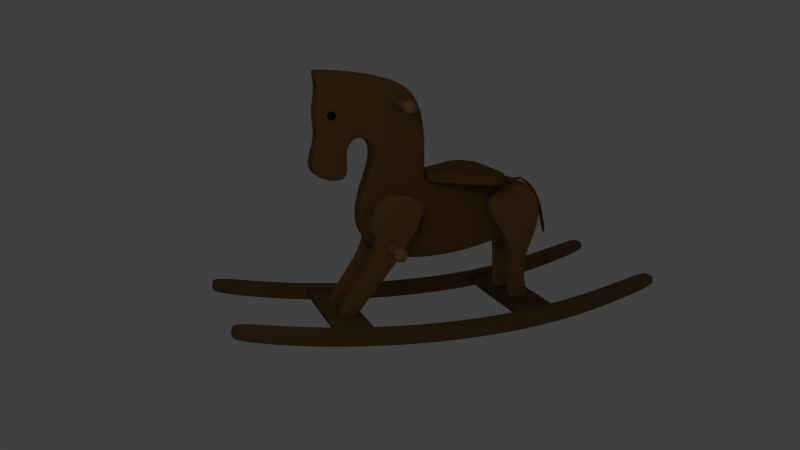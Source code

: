 # Source: horse_final.blend  (saved by Blender 2.62.0; exported with 4.5.12 LTS)
import bpy
from mathutils import Matrix  # noqa: F401  (used for matrix-valued properties, if any)

bpy.ops.wm.read_factory_settings(use_empty=True)
scene = bpy.context.scene
scene.name = 'Scene'

# ---- collections
col_collection_1 = bpy.data.collections.new('Collection 1'); scene.collection.children.link(col_collection_1)

# ---- materials (node trees are filled in below, after node groups)
mat_material_005 = bpy.data.materials.new('Material.005')
mat_material_005.alpha_threshold = 0.0
mat_material_005.use_transparent_shadow = False
mat_material_005.diffuse_color = (0.1282, 0.08211, 0.03235, 1.0)
mat_material_005.roughness = 0.5
mat_material_005.specular_intensity = 0.0
mat_material_005.line_color = (0.0, 0.0, 0.0, 1.0)
mat_material_006 = bpy.data.materials.new('Material.006')
mat_material_006.alpha_threshold = 0.0
mat_material_006.use_transparent_shadow = False
mat_material_006.diffuse_color = (0.1845, 0.1122, 0.04352, 1.0)
mat_material_006.roughness = 0.5
mat_material_006.specular_intensity = 0.0
mat_material_006.line_color = (0.0, 0.0, 0.0, 1.0)
mat_material_007 = bpy.data.materials.new('Material.007')
mat_material_007.alpha_threshold = 0.0
mat_material_007.use_transparent_shadow = False
mat_material_007.diffuse_color = (0.1734, 0.111, 0.04373, 1.0)
mat_material_007.roughness = 0.5
mat_material_007.specular_intensity = 0.0
mat_material_007.line_color = (0.0, 0.0, 0.0, 1.0)
mat_material_002 = bpy.data.materials.new('Material.002')
mat_material_002.alpha_threshold = 0.0
mat_material_002.use_transparent_shadow = False
mat_material_002.diffuse_color = (0.2079, 0.1086, 0.03186, 1.0)
mat_material_002.roughness = 0.5
mat_material_002.line_color = (0.0, 0.0, 0.0, 1.0)
mat_material_008 = bpy.data.materials.new('Material.008')
mat_material_008.alpha_threshold = 0.0
mat_material_008.use_transparent_shadow = False
mat_material_008.diffuse_color = (0.2165, 0.114, 0.04227, 1.0)
mat_material_008.roughness = 0.5
mat_material_008.specular_intensity = 0.0
mat_material_008.line_color = (0.0, 0.0, 0.0, 1.0)
mat_material = bpy.data.materials.new('Material')
mat_material.alpha_threshold = 0.0
mat_material.use_transparent_shadow = False
mat_material.diffuse_color = (0.214, 0.1083, 0.03524, 1.0)
mat_material.roughness = 0.5
mat_material.specular_intensity = 0.0
mat_material.line_color = (0.0, 0.0, 0.0, 1.0)
mat_material_009 = bpy.data.materials.new('Material.009')
mat_material_009.alpha_threshold = 0.0
mat_material_009.use_transparent_shadow = False
mat_material_009.diffuse_color = (0.3505, 0.2121, 0.09128, 1.0)
mat_material_009.roughness = 0.5
mat_material_009.specular_intensity = 0.0
mat_material_009.line_color = (0.0, 0.0, 0.0, 1.0)
mat_material_004 = bpy.data.materials.new('Material.004')
mat_material_004.alpha_threshold = 0.0
mat_material_004.use_transparent_shadow = False
mat_material_004.diffuse_color = (0.281, 0.1492, 0.05307, 1.0)
mat_material_004.roughness = 0.5
mat_material_004.specular_intensity = 0.0
mat_material_004.line_color = (0.0, 0.0, 0.0, 1.0)
mat_material_001 = bpy.data.materials.new('Material.001')
mat_material_001.alpha_threshold = 0.0
mat_material_001.use_transparent_shadow = False
mat_material_001.diffuse_color = (0.004895, 0.004895, 0.004895, 1.0)
mat_material_001.roughness = 0.5
mat_material_001.specular_intensity = 0.5635
mat_material_001.line_color = (0.0, 0.0, 0.0, 1.0)
mat_material_003 = bpy.data.materials.new('Material.003')
mat_material_003.alpha_threshold = 0.0
mat_material_003.use_transparent_shadow = False
mat_material_003.diffuse_color = (0.2668, 0.1405, 0.04564, 1.0)
mat_material_003.roughness = 0.5
mat_material_003.specular_intensity = 0.0
mat_material_003.line_color = (0.0, 0.0, 0.0, 1.0)

# ---- material node trees

# ---- world
world_world = bpy.data.worlds.new('World'); scene.world = world_world
world_world.color = (0.05088, 0.05088, 0.05088)
world_world.use_sun_shadow = False
world_world.sun_shadow_jitter_overblur = 0.0
world_world.cycles.sampling_method = 'MANUAL'
world_world.cycles.sample_map_resolution = 256

# ---- cameras
cam_camera = bpy.data.cameras.new('Camera')
cam_camera.clip_end = 100.0
cam_camera.lens = 35.0
cam_camera.sensor_width = 32.0
cam_camera.sensor_height = 18.0
cam_camera.ortho_scale = 7.314
cam_camera.dof.focus_distance = 0.0
cam_camera.dof.aperture_fstop = 128.0

# ---- lights
light_lamp = bpy.data.lights.new('Lamp', 'POINT')
light_lamp.transmission_factor = 0.0
light_lamp.cutoff_distance = 30.0
light_lamp.energy = 100.0
light_lamp.shadow_buffer_clip_start = 1.001
light_lamp.shadow_soft_size = 1.0
light_lamp.shadow_maximum_resolution = 0.006
light_lamp.use_absolute_resolution = True
light_lamp.cycles.use_multiple_importance_sampling = False

# ---- meshes
me_cube_005 = bpy.data.meshes.new('Cube.005')
me_cube_005.from_pydata([(1.0, 1.0, -1.0), (1.0, -1.0, -1.0), (-1.0, -1.0, -1.0), (-1.0, 1.0, -1.0), (1.0, 1.0, 1.0), (1.0, -1.0, 1.0), (-1.0, -1.0, 1.0), (-1.0, 1.0, 1.0)], [], [(0, 1, 2, 3), (4, 7, 6, 5), (0, 4, 5, 1), (1, 5, 6, 2), (2, 6, 7, 3), (4, 0, 3, 7)])
me_cube_005.polygons.foreach_set('use_smooth', [True] * 6)
me_cube_005.materials.append(mat_material_005)
me_cube_005.use_remesh_preserve_volume = False
me_cube_005.use_remesh_preserve_attributes = False
me_cube_005.use_mirror_vertex_groups = False
me_cube_005.update()
me_cube_004 = bpy.data.meshes.new('Cube.004')
me_cube_004.from_pydata([(1.0, 1.0, -1.0), (1.0, -1.0, -1.0), (-1.0, -1.0, -1.0), (-1.0, 1.0, -1.0), (1.0, 1.0, 1.0), (1.0, -1.0, 1.0), (-1.0, -1.0, 1.0), (-1.0, 1.0, 1.0)], [], [(0, 1, 2, 3), (4, 7, 6, 5), (0, 4, 5, 1), (1, 5, 6, 2), (2, 6, 7, 3), (4, 0, 3, 7)])
me_cube_004.polygons.foreach_set('use_smooth', [True] * 6)
me_cube_004.materials.append(mat_material_006)
me_cube_004.use_remesh_preserve_volume = False
me_cube_004.use_remesh_preserve_attributes = False
me_cube_004.use_mirror_vertex_groups = False
me_cube_004.update()
me_cylinder_001 = bpy.data.meshes.new('Cylinder.001')
me_cylinder_001.from_pydata([(0.0, 1.0, -1.0), (0.1951, 0.9808, -1.0), (0.3827, 0.9239, -1.0), (0.5556, 0.8315, -1.0), (0.7071, 0.7071, -1.0), (0.8315, 0.5556, -1.0), (0.9239, 0.3827, -1.0), (0.9808, 0.1951, -1.0), (1.0, 7.55e-08, -1.0), (0.9808, -0.1951, -1.0), (0.9239, -0.3827, -1.0), (0.8315, -0.5556, -1.0), (0.7071, -0.7071, -1.0), (0.5556, -0.8315, -1.0), (0.3827, -0.9239, -1.0), (0.1951, -0.9808, -1.0), (-3.258e-07, -1.0, -1.0), (-0.1951, -0.9808, -1.0), (-0.3827, -0.9239, -1.0), (-0.5556, -0.8315, -1.0), (-0.7071, -0.7071, -1.0), (-0.8315, -0.5556, -1.0), (-0.9239, -0.3827, -1.0), (-0.9808, -0.1951, -1.0), (-1.0, 9.656e-07, -1.0), (-0.9808, 0.1951, -1.0), (-0.9239, 0.3827, -1.0), (-0.8315, 0.5556, -1.0), (-0.7071, 0.7071, -1.0), (-0.5556, 0.8315, -1.0), (-0.3827, 0.9239, -1.0), (-0.1951, 0.9808, -1.0), (1.605e-06, 1.0, 1.0), (0.1951, 0.9808, 1.0), (0.3827, 0.9239, 1.0), (0.5556, 0.8315, 1.0), (0.7071, 0.7071, 1.0), (0.8315, 0.5556, 1.0), (0.9239, 0.3827, 1.0), (0.9808, 0.1951, 1.0), (1.0, -2.245e-06, 1.0), (0.9808, -0.1951, 1.0), (0.9239, -0.3827, 1.0), (0.8315, -0.5556, 1.0), (0.7071, -0.7071, 1.0), (0.5556, -0.8315, 1.0), (0.3827, -0.9239, 1.0), (0.1951, -0.9808, 1.0), (9.298e-07, -1.0, 1.0), (-0.1951, -0.9808, 1.0), (-0.3827, -0.9239, 1.0), (-0.5556, -0.8315, 1.0), (-0.7071, -0.7071, 1.0), (-0.8315, -0.5556, 1.0), (-0.9239, -0.3827, 1.0), (-0.9808, -0.1951, 1.0), (-1.0, -4.105e-06, 1.0), (-0.9808, 0.1951, 1.0), (-0.9239, 0.3827, 1.0), (-0.8315, 0.5556, 1.0), (-0.7071, 0.7071, 1.0), (-0.5556, 0.8315, 1.0), (-0.3827, 0.9239, 1.0), (-0.1951, 0.9808, 1.0), (0.0, 0.0, -1.0), (0.0, 0.0, 1.0)], [], [(64, 0, 1), (65, 33, 32), (64, 1, 2), (65, 34, 33), (64, 2, 3), (65, 35, 34), (64, 3, 4), (65, 36, 35), (64, 4, 5), (65, 37, 36), (64, 5, 6), (65, 38, 37), (64, 6, 7), (65, 39, 38), (64, 7, 8), (65, 40, 39), (64, 8, 9), (65, 41, 40), (64, 9, 10), (65, 42, 41), (64, 10, 11), (65, 43, 42), (64, 11, 12), (65, 44, 43), (64, 12, 13), (65, 45, 44), (64, 13, 14), (65, 46, 45), (64, 14, 15), (65, 47, 46), (64, 15, 16), (65, 48, 47), (64, 16, 17), (65, 49, 48), (64, 17, 18), (65, 50, 49), (64, 18, 19), (65, 51, 50), (64, 19, 20), (65, 52, 51), (64, 20, 21), (65, 53, 52), (64, 21, 22), (65, 54, 53), (64, 22, 23), (65, 55, 54), (64, 23, 24), (65, 56, 55), (64, 24, 25), (65, 57, 56), (64, 25, 26), (65, 58, 57), (64, 26, 27), (65, 59, 58), (64, 27, 28), (65, 60, 59), (64, 28, 29), (65, 61, 60), (64, 29, 30), (65, 62, 61), (64, 30, 31), (65, 63, 62), (31, 0, 64), (65, 32, 63), (0, 32, 33, 1), (1, 33, 34, 2), (2, 34, 35, 3), (3, 35, 36, 4), (4, 36, 37, 5), (5, 37, 38, 6), (6, 38, 39, 7), (7, 39, 40, 8), (8, 40, 41, 9), (9, 41, 42, 10), (10, 42, 43, 11), (11, 43, 44, 12), (12, 44, 45, 13), (13, 45, 46, 14), (14, 46, 47, 15), (15, 47, 48, 16), (16, 48, 49, 17), (17, 49, 50, 18), (18, 50, 51, 19), (19, 51, 52, 20), (20, 52, 53, 21), (21, 53, 54, 22), (22, 54, 55, 23), (23, 55, 56, 24), (24, 56, 57, 25), (25, 57, 58, 26), (26, 58, 59, 27), (27, 59, 60, 28), (28, 60, 61, 29), (29, 61, 62, 30), (30, 62, 63, 31), (32, 0, 31, 63)])
me_cylinder_001.use_remesh_preserve_volume = False
me_cylinder_001.use_remesh_preserve_attributes = False
me_cylinder_001.use_mirror_vertex_groups = False
me_cylinder_001.update()
me_cylinder = bpy.data.meshes.new('Cylinder')
me_cylinder.from_pydata([(0.0, 1.0, -1.0), (0.1951, 0.9808, -1.0), (0.3827, 0.9239, -1.0), (0.5556, 0.8315, -1.0), (0.7071, 0.7071, -1.0), (0.8315, 0.5556, -1.0), (0.9239, 0.3827, -1.0), (0.9808, 0.1951, -1.0), (1.0, 7.55e-08, -1.0), (0.9808, -0.1951, -1.0), (0.9239, -0.3827, -1.0), (0.8315, -0.5556, -1.0), (0.7071, -0.7071, -1.0), (0.5556, -0.8315, -1.0), (0.3827, -0.9239, -1.0), (0.1951, -0.9808, -1.0), (-3.258e-07, -1.0, -1.0), (-0.1951, -0.9808, -1.0), (-0.3827, -0.9239, -1.0), (-0.5556, -0.8315, -1.0), (-0.7071, -0.7071, -1.0), (-0.8315, -0.5556, -1.0), (-0.9239, -0.3827, -1.0), (-0.9808, -0.1951, -1.0), (-1.0, 9.656e-07, -1.0), (-0.9808, 0.1951, -1.0), (-0.9239, 0.3827, -1.0), (-0.8315, 0.5556, -1.0), (-0.7071, 0.7071, -1.0), (-0.5556, 0.8315, -1.0), (-0.3827, 0.9239, -1.0), (-0.1951, 0.9808, -1.0), (1.605e-06, 1.0, 1.0), (0.1951, 0.9808, 1.0), (0.3827, 0.9239, 1.0), (0.5556, 0.8315, 1.0), (0.7071, 0.7071, 1.0), (0.8315, 0.5556, 1.0), (0.9239, 0.3827, 1.0), (0.9808, 0.1951, 1.0), (1.0, -2.245e-06, 1.0), (0.9808, -0.1951, 1.0), (0.9239, -0.3827, 1.0), (0.8315, -0.5556, 1.0), (0.7071, -0.7071, 1.0), (0.5556, -0.8315, 1.0), (0.3827, -0.9239, 1.0), (0.1951, -0.9808, 1.0), (9.298e-07, -1.0, 1.0), (-0.1951, -0.9808, 1.0), (-0.3827, -0.9239, 1.0), (-0.5556, -0.8315, 1.0), (-0.7071, -0.7071, 1.0), (-0.8315, -0.5556, 1.0), (-0.9239, -0.3827, 1.0), (-0.9808, -0.1951, 1.0), (-1.0, -4.105e-06, 1.0), (-0.9808, 0.1951, 1.0), (-0.9239, 0.3827, 1.0), (-0.8315, 0.5556, 1.0), (-0.7071, 0.7071, 1.0), (-0.5556, 0.8315, 1.0), (-0.3827, 0.9239, 1.0), (-0.1951, 0.9808, 1.0), (0.0, 0.0, -1.0), (0.0, 0.0, 1.0)], [], [(64, 0, 1), (65, 33, 32), (64, 1, 2), (65, 34, 33), (64, 2, 3), (65, 35, 34), (64, 3, 4), (65, 36, 35), (64, 4, 5), (65, 37, 36), (64, 5, 6), (65, 38, 37), (64, 6, 7), (65, 39, 38), (64, 7, 8), (65, 40, 39), (64, 8, 9), (65, 41, 40), (64, 9, 10), (65, 42, 41), (64, 10, 11), (65, 43, 42), (64, 11, 12), (65, 44, 43), (64, 12, 13), (65, 45, 44), (64, 13, 14), (65, 46, 45), (64, 14, 15), (65, 47, 46), (64, 15, 16), (65, 48, 47), (64, 16, 17), (65, 49, 48), (64, 17, 18), (65, 50, 49), (64, 18, 19), (65, 51, 50), (64, 19, 20), (65, 52, 51), (64, 20, 21), (65, 53, 52), (64, 21, 22), (65, 54, 53), (64, 22, 23), (65, 55, 54), (64, 23, 24), (65, 56, 55), (64, 24, 25), (65, 57, 56), (64, 25, 26), (65, 58, 57), (64, 26, 27), (65, 59, 58), (64, 27, 28), (65, 60, 59), (64, 28, 29), (65, 61, 60), (64, 29, 30), (65, 62, 61), (64, 30, 31), (65, 63, 62), (31, 0, 64), (65, 32, 63), (0, 32, 33, 1), (1, 33, 34, 2), (2, 34, 35, 3), (3, 35, 36, 4), (4, 36, 37, 5), (5, 37, 38, 6), (6, 38, 39, 7), (7, 39, 40, 8), (8, 40, 41, 9), (9, 41, 42, 10), (10, 42, 43, 11), (11, 43, 44, 12), (12, 44, 45, 13), (13, 45, 46, 14), (14, 46, 47, 15), (15, 47, 48, 16), (16, 48, 49, 17), (17, 49, 50, 18), (18, 50, 51, 19), (19, 51, 52, 20), (20, 52, 53, 21), (21, 53, 54, 22), (22, 54, 55, 23), (23, 55, 56, 24), (24, 56, 57, 25), (25, 57, 58, 26), (26, 58, 59, 27), (27, 59, 60, 28), (28, 60, 61, 29), (29, 61, 62, 30), (30, 62, 63, 31), (32, 0, 31, 63)])
me_cylinder.use_remesh_preserve_volume = False
me_cylinder.use_remesh_preserve_attributes = False
me_cylinder.use_mirror_vertex_groups = False
me_cylinder.update()
me_cube_006 = bpy.data.meshes.new('Cube.006')
me_cube_006.from_pydata([(-1.813, 1.0, -1.009), (-1.813, -1.0, -1.009), (-3.588, -1.0, -0.9912), (-3.588, 1.0, -0.9912), (-3.005, 1.0, 1.005), (-3.005, -1.0, 1.005), (-4.612, -1.0, 0.9949), (-4.612, 1.0, 0.9949), (0.004858, -1.0, -0.7143), (1.0, -1.0, -0.4286), (1.553, -1.0, -0.1429), (1.553, -1.0, 0.1429), (1.0, -1.0, 0.4286), (-0.4727, -1.0, 0.7143), (0.004859, 1.0, -0.7143), (1.0, 1.0, -0.4286), (1.553, 1.0, -0.1429), (1.553, 1.0, 0.1429), (1.0, 1.0, 0.4286), (-0.4727, 1.0, 0.7143), (-1.995, -1.0, -0.7143), (-1.0, -1.0, -0.4286), (-0.4467, -1.0, -0.1429), (-0.4467, -1.0, 0.1429), (-1.0, -1.0, 0.4286), (-2.473, -1.0, 0.7143), (-1.995, 1.0, -0.7143), (-1.0, 1.0, -0.4286), (-0.4467, 1.0, -0.1429), (-0.4467, 1.0, 0.1429), (-1.0, 1.0, 0.4286), (-2.473, 1.0, 0.7143), (-1.813, 0.7359, -1.009), (-1.813, -0.7359, -1.009), (-3.588, -0.7359, -0.9912), (-3.588, 0.7359, -0.9912), (-3.005, 0.7359, 1.005), (-3.005, -0.7359, 1.005), (-4.612, -0.7359, 0.9949), (-4.612, 0.7359, 0.9949), (0.004858, -0.7359, -0.7143), (0.004858, 0.7359, -0.7143), (1.0, -0.7359, -0.4286), (1.0, 0.7359, -0.4286), (1.553, -0.7359, -0.1429), (1.553, 0.7359, -0.1429), (1.553, -0.7359, 0.1429), (1.553, 0.7359, 0.1429), (1.0, -0.7359, 0.4286), (1.0, 0.7359, 0.4286), (-0.4727, -0.7359, 0.7143), (-0.4727, 0.7359, 0.7143), (-1.995, -0.7359, -0.7143), (-1.995, 0.7359, -0.7143), (-1.0, -0.7359, -0.4286), (-1.0, 0.7359, -0.4286), (-0.4467, -0.7359, -0.1429), (-0.4467, 0.7359, -0.1429), (-0.4467, -0.7359, 0.1429), (-0.4467, 0.7359, 0.1429), (-1.0, -0.7359, 0.4286), (-1.0, 0.7359, 0.4286), (-2.473, -0.7359, 0.7143), (-2.473, 0.7359, 0.7143), (-2.43, -1.0, -1.003), (-3.038, -1.0, -0.9971), (-2.43, 1.0, -1.003), (-3.038, 1.0, -0.9971), (-3.597, -1.0, 1.002), (-4.147, -1.0, 0.9983), (-3.597, 1.0, 1.002), (-4.147, 1.0, 0.9983), (-0.641, -1.0, -0.7143), (-1.326, -1.0, -0.7143), (0.3808, -1.0, -0.4286), (-0.3037, -1.0, -0.4286), (0.9489, -1.0, -0.1429), (0.2643, -1.0, -0.1429), (0.9489, -1.0, 0.1429), (0.2643, -1.0, 0.1429), (0.3808, -1.0, 0.4286), (-0.3037, -1.0, 0.4286), (-1.131, -1.0, 0.7143), (-1.816, -1.0, 0.7143), (-1.131, 1.0, 0.7143), (-1.816, 1.0, 0.7143), (0.3808, 1.0, 0.4286), (-0.3037, 1.0, 0.4286), (0.9489, 1.0, 0.1429), (0.2643, 1.0, 0.1429), (0.9489, 1.0, -0.1429), (0.2643, 1.0, -0.1429), (0.3808, 1.0, -0.4286), (-0.3037, 1.0, -0.4286), (-0.641, 1.0, -0.7143), (-1.326, 1.0, -0.7143), (-2.43, 0.7359, -1.003), (-3.038, 0.7359, -0.9971), (-2.43, -0.7359, -1.003), (-3.038, -0.7359, -0.9971), (-3.597, 0.7359, 1.002), (-4.147, 0.7359, 0.9983), (-3.597, -0.7359, 1.002), (-4.147, -0.7359, 0.9983)], [], [(32, 0, 14, 41), (41, 40, 33, 32), (40, 8, 1, 33), (15, 43, 41, 14), (43, 42, 40, 41), (42, 9, 8, 40), (16, 45, 43, 15), (45, 44, 42, 43), (44, 10, 9, 42), (17, 47, 45, 16), (47, 46, 44, 45), (46, 11, 10, 44), (18, 49, 47, 17), (49, 48, 46, 47), (48, 12, 11, 46), (19, 51, 49, 18), (51, 50, 48, 49), (50, 13, 12, 48), (4, 36, 51, 19), (36, 37, 50, 51), (37, 5, 13, 50), (20, 52, 34, 2), (52, 53, 35, 34), (53, 26, 3, 35), (21, 54, 52, 20), (54, 55, 53, 52), (55, 27, 26, 53), (22, 56, 54, 21), (56, 57, 55, 54), (57, 28, 27, 55), (23, 58, 56, 22), (58, 59, 57, 56), (59, 29, 28, 57), (24, 60, 58, 23), (60, 61, 59, 58), (61, 30, 29, 59), (25, 62, 60, 24), (62, 63, 61, 60), (63, 31, 30, 61), (6, 38, 62, 25), (38, 39, 63, 62), (39, 7, 31, 63), (8, 72, 64, 1), (72, 73, 65, 64), (73, 20, 2, 65), (9, 74, 72, 8), (74, 75, 73, 72), (75, 21, 20, 73), (10, 76, 74, 9), (76, 77, 75, 74), (77, 22, 21, 75), (11, 78, 76, 10), (78, 79, 77, 76), (79, 23, 22, 77), (12, 80, 78, 11), (80, 81, 79, 78), (81, 24, 23, 79), (13, 82, 80, 12), (82, 83, 81, 80), (83, 25, 24, 81), (5, 68, 82, 13), (68, 69, 83, 82), (69, 6, 25, 83), (19, 84, 70, 4), (84, 85, 71, 70), (85, 31, 7, 71), (18, 86, 84, 19), (86, 87, 85, 84), (87, 30, 31, 85), (17, 88, 86, 18), (88, 89, 87, 86), (89, 29, 30, 87), (16, 90, 88, 17), (90, 91, 89, 88), (91, 28, 29, 89), (15, 92, 90, 16), (92, 93, 91, 90), (93, 27, 28, 91), (14, 94, 92, 15), (94, 95, 93, 92), (95, 26, 27, 93), (0, 66, 94, 14), (66, 67, 95, 94), (67, 3, 26, 95), (66, 0, 32, 96), (96, 97, 67, 66), (97, 35, 3, 67), (33, 98, 96, 32), (98, 99, 97, 96), (99, 34, 35, 97), (1, 64, 98, 33), (64, 65, 99, 98), (65, 2, 34, 99), (39, 101, 71, 7), (101, 100, 70, 71), (100, 36, 4, 70), (38, 103, 101, 39), (103, 102, 100, 101), (102, 37, 36, 100), (6, 69, 103, 38), (69, 68, 102, 103), (68, 5, 37, 102)])
me_cube_006.polygons.foreach_set('use_smooth', [True] * 102)
me_cube_006.materials.append(mat_material_007)
me_cube_006.use_remesh_preserve_volume = False
me_cube_006.use_remesh_preserve_attributes = False
me_cube_006.use_mirror_vertex_groups = False
me_cube_006.update()
me_cube_001 = bpy.data.meshes.new('Cube.001')
me_cube_001.from_pydata([(1.0, 0.6276, -1.0), (1.0, -0.6276, -1.0), (-1.0, -0.2546, -1.0), (-1.0, 0.2546, -1.0), (1.0, 0.6276, 1.0), (1.0, -0.6276, 1.0), (-1.0, -0.2546, 1.0), (-1.0, 0.2546, 1.0), (0.5179, -1.0, -1.0), (0.5179, 1.0, -1.0), (0.5179, -1.0, 1.0), (0.5179, 1.0, 1.0), (1.0, -0.6276, 0.6765), (1.0, 0.6276, 0.6765), (-1.0, -0.2546, 0.6765), (-1.0, 0.2546, 0.6765), (0.5179, -1.0, 0.6765), (0.5179, 1.0, 0.6765), (1.0, -0.6276, -0.6523), (1.0, 0.6276, -0.6523), (-1.0, -0.2546, -0.6523), (-1.0, 0.2546, -0.6523), (0.5179, -1.0, -0.6523), (0.5179, 1.0, -0.6523), (1.0, 0.3844, -1.0), (1.0, -0.3844, -1.0), (-1.0, -0.1559, -1.0), (-1.0, 0.1559, -1.0), (1.0, 0.3844, 1.0), (1.0, -0.3844, 1.0), (-1.0, -0.1559, 1.0), (-1.0, 0.1559, 1.0), (0.5179, -0.6125, -1.0), (0.5179, 0.6125, -1.0), (0.5179, 0.6125, 1.0), (0.5179, -0.6125, 1.0), (1.0, 0.3844, 0.6765), (1.0, -0.3844, 0.6765), (-1.0, 0.1559, 0.6765), (-1.0, -0.1559, 0.6765), (1.0, 0.3844, -0.6523), (1.0, -0.3844, -0.6523), (-1.0, -0.1559, -0.6523), (-1.0, 0.1559, -0.6523), (-0.04273, -0.6287, -1.0), (-0.04273, 0.6287, -1.0), (-0.04273, -0.6287, 1.0), (-0.04273, 0.6287, 1.0), (-0.04273, -0.6287, 0.6765), (-0.04273, 0.6287, 0.6765), (-0.04273, -0.6287, -0.6523), (-0.04273, 0.6287, -0.6523), (-0.04273, -0.3851, -1.0), (-0.04273, 0.3851, -1.0), (-0.04273, 0.3851, 1.0), (-0.04273, -0.3851, 1.0)], [], [(10, 16, 12, 5), (17, 11, 4, 13), (16, 22, 18, 12), (22, 8, 1, 18), (19, 0, 9, 23), (23, 17, 13, 19), (8, 32, 25, 1), (32, 33, 24, 25), (0, 24, 33, 9), (11, 34, 28, 4), (34, 35, 29, 28), (35, 10, 5, 29), (4, 28, 36, 13), (28, 29, 37, 36), (29, 5, 12, 37), (6, 30, 39, 14), (30, 31, 38, 39), (31, 7, 15, 38), (24, 0, 19, 40), (40, 41, 25, 24), (41, 18, 1, 25), (13, 36, 40, 19), (36, 37, 41, 40), (37, 12, 18, 41), (20, 42, 26, 2), (42, 43, 27, 26), (43, 21, 3, 27), (14, 39, 42, 20), (39, 38, 43, 42), (38, 15, 21, 43), (14, 48, 46, 6), (48, 16, 10, 46), (7, 47, 49, 15), (47, 11, 17, 49), (20, 50, 48, 14), (50, 22, 16, 48), (2, 44, 50, 20), (44, 8, 22, 50), (21, 51, 45, 3), (51, 23, 9, 45), (15, 49, 51, 21), (49, 17, 23, 51), (26, 52, 44, 2), (52, 32, 8, 44), (27, 53, 52, 26), (53, 33, 32, 52), (3, 45, 53, 27), (45, 9, 33, 53), (31, 54, 47, 7), (54, 34, 11, 47), (30, 55, 54, 31), (55, 35, 34, 54), (6, 46, 55, 30), (46, 10, 35, 55)])
me_cube_001.polygons.foreach_set('use_smooth', [True] * 54)
me_cube_001.materials.append(mat_material_002)
me_cube_001.use_remesh_preserve_volume = False
me_cube_001.use_remesh_preserve_attributes = False
me_cube_001.use_mirror_vertex_groups = False
me_cube_001.update()
me_cylinder_002 = bpy.data.meshes.new('Cylinder.002')
me_cylinder_002.from_pydata([(1.402, 1.0, 0.3125), (1.594, 0.9808, 0.313), (1.778, 0.9239, 0.3134), (1.948, 0.8315, 0.3138), (2.097, 0.7071, 0.3142), (2.219, 0.5556, 0.3145), (2.31, 0.3827, 0.3147), (2.366, 0.1951, 0.3149), (2.385, 7.55e-08, 0.3149), (2.366, -0.1951, 0.3149), (2.31, -0.3827, 0.3147), (2.219, -0.5556, 0.3145), (2.097, -0.7071, 0.3142), (1.948, -0.8315, 0.3138), (1.778, -0.9239, 0.3134), (1.594, -0.9808, 0.313), (1.402, -1.0, 0.3125), (1.211, -0.9808, 0.312), (1.026, -0.9239, 0.3116), (0.8565, -0.8315, 0.3112), (0.7076, -0.7071, 0.3108), (0.5854, -0.5556, 0.3105), (0.4946, -0.3827, 0.3103), (0.4387, -0.1951, 0.3102), (0.4198, 9.656e-07, 0.3101), (0.4387, 0.1951, 0.3102), (0.4946, 0.3827, 0.3103), (0.5854, 0.5556, 0.3105), (0.7076, 0.7071, 0.3108), (0.8565, 0.8315, 0.3112), (1.026, 0.9239, 0.3116), (1.211, 0.9808, 0.312), (0.3844, 1.0, 0.947), (0.5761, 0.9808, 0.9474), (0.7604, 0.9239, 0.9479), (0.9303, 0.8315, 0.9483), (1.079, 0.7071, 0.9487), (1.201, 0.5556, 0.949), (1.292, 0.3827, 0.9492), (1.348, 0.1951, 0.9493), (1.367, -2.245e-06, 0.9494), (1.348, -0.1951, 0.9493), (1.292, -0.3827, 0.9492), (1.201, -0.5556, 0.949), (1.079, -0.7071, 0.9487), (0.9303, -0.8315, 0.9483), (0.7604, -0.9239, 0.9479), (0.5761, -0.9808, 0.9474), (0.3844, -1.0, 0.947), (0.1927, -0.9808, 0.9465), (0.008391, -0.9239, 0.946), (-0.1615, -0.8315, 0.9456), (-0.3104, -0.7071, 0.9453), (-0.4326, -0.5556, 0.945), (-0.5234, -0.3827, 0.9447), (-0.5793, -0.1951, 0.9446), (-0.5982, -4.105e-06, 0.9446), (-0.5793, 0.1951, 0.9446), (-0.5234, 0.3827, 0.9447), (-0.4326, 0.5556, 0.945), (-0.3104, 0.7071, 0.9453), (-0.1615, 0.8315, 0.9456), (0.008384, 0.9239, 0.946), (0.1927, 0.9808, 0.9465), (0.3844, -5.684e-14, 0.947), (5.014, 0.9808, 0.04004), (4.862, 0.9239, 0.03187), (4.721, 0.8315, 0.02433), (4.598, 0.7071, 0.01773), (4.497, 0.5556, 0.01231), (4.421, 0.3827, 0.008282), (4.375, 0.1951, 0.005802), (4.359, 8.479e-07, 0.004965), (4.375, -0.1951, 0.005802), (4.421, -0.3827, 0.008282), (4.497, -0.5556, 0.01231), (4.598, -0.7071, 0.01773), (4.721, -0.8315, 0.02433), (4.862, -0.9239, 0.03187), (5.014, -0.9808, 0.04004), (5.173, -1.0, 0.04855), (5.332, -0.9808, 0.05705), (5.485, -0.9239, 0.06522), (5.625, -0.8315, 0.07276), (5.749, -0.7071, 0.07936), (5.85, -0.5556, 0.08478), (5.925, -0.3827, 0.08881), (5.971, -0.1951, 0.09129), (5.987, -4.222e-08, 0.09213), (5.971, 0.1951, 0.09129), (5.925, 0.3827, 0.08881), (5.85, 0.5556, 0.08478), (5.749, 0.7071, 0.07936), (5.625, 0.8315, 0.07276), (5.485, 0.9239, 0.06522), (5.332, 0.9808, 0.05705), (5.173, 1.0, 0.04855), (17.23, 1.0, -0.3237), (17.25, 0.9808, -0.3086), (17.27, 0.9239, -0.2941), (17.29, 0.8315, -0.2808), (17.31, 0.7071, -0.2691), (17.32, 0.5556, -0.2595), (17.33, 0.3827, -0.2523), (17.34, 0.1951, -0.2479), (17.34, 1.122e-07, -0.2465), (17.34, -0.1951, -0.2479), (17.33, -0.3827, -0.2523), (17.32, -0.5556, -0.2595), (17.31, -0.7071, -0.2691), (17.29, -0.8315, -0.2808), (17.27, -0.9239, -0.2941), (17.25, -0.9808, -0.3086), (17.23, -1.0, -0.3237), (17.21, -0.9808, -0.3387), (17.19, -0.9239, -0.3532), (17.17, -0.8315, -0.3665), (17.15, -0.7071, -0.3782), (17.14, -0.5556, -0.3878), (17.13, -0.3827, -0.395), (17.12, -0.1951, -0.3994), (17.12, 1.002e-06, -0.4008), (17.12, 0.1951, -0.3994), (17.13, 0.3827, -0.395), (17.14, 0.5556, -0.3878), (17.15, 0.7071, -0.3782), (17.17, 0.8315, -0.3665), (17.19, 0.9239, -0.3532), (17.21, 0.9808, -0.3387), (35.24, 0.9808, -0.1507), (35.27, 0.9239, -0.1651), (35.3, 0.8315, -0.1784), (35.32, 0.7071, -0.19), (35.34, 0.5556, -0.1996), (35.35, 0.3827, -0.2067), (35.36, 0.1951, -0.211), (35.36, 4.338e-06, -0.2125), (35.36, -0.1951, -0.211), (35.35, -0.3827, -0.2067), (35.34, -0.5556, -0.1996), (35.32, -0.7071, -0.19), (35.3, -0.8315, -0.1784), (35.27, -0.9239, -0.1651), (35.24, -0.9808, -0.1507), (35.22, -1.0, -0.1357), (35.19, -0.9808, -0.1207), (35.16, -0.9239, -0.1063), (35.13, -0.8315, -0.09302), (35.11, -0.7071, -0.08138), (35.09, -0.5556, -0.07182), (35.08, -0.3827, -0.06473), (35.07, -0.1951, -0.06035), (35.07, 3.447e-06, -0.05888), (35.07, 0.1951, -0.06035), (35.08, 0.3827, -0.06473), (35.09, 0.5556, -0.07182), (35.11, 0.7071, -0.08138), (35.13, 0.8315, -0.09302), (35.16, 0.9239, -0.1063), (35.19, 0.9808, -0.1207), (35.22, 1.0, -0.1357), (56.79, 1.0, 0.4573), (56.74, 0.9808, 0.4718), (56.68, 0.9239, 0.4857), (56.63, 0.8315, 0.4986), (56.59, 0.7071, 0.5099), (56.56, 0.5556, 0.5191), (56.53, 0.3827, 0.526), (56.51, 0.1951, 0.5302), (56.51, 7.899e-06, 0.5316), (56.51, -0.1951, 0.5302), (56.53, -0.3827, 0.526), (56.56, -0.5556, 0.5191), (56.59, -0.7071, 0.5099), (56.63, -0.8315, 0.4986), (56.68, -0.9239, 0.4857), (56.74, -0.9808, 0.4718), (56.79, -1.0, 0.4573), (56.85, -0.9808, 0.4428), (56.9, -0.9239, 0.4288), (56.95, -0.8315, 0.416), (56.99, -0.7071, 0.4047), (57.03, -0.5556, 0.3954), (57.05, -0.3827, 0.3886), (57.07, -0.1951, 0.3843), (57.08, 8.789e-06, 0.3829), (57.07, 0.1951, 0.3843), (57.05, 0.3827, 0.3886), (57.03, 0.5556, 0.3954), (56.99, 0.7071, 0.4047), (56.95, 0.8315, 0.416), (56.9, 0.9239, 0.4288), (56.85, 0.9808, 0.4428), (56.79, 7.823e-06, 0.4573)], [], [(64, 33, 32), (64, 34, 33), (64, 35, 34), (64, 36, 35), (64, 37, 36), (64, 38, 37), (64, 39, 38), (64, 40, 39), (64, 41, 40), (64, 42, 41), (64, 43, 42), (64, 44, 43), (64, 45, 44), (64, 46, 45), (64, 47, 46), (64, 48, 47), (64, 49, 48), (64, 50, 49), (64, 51, 50), (64, 52, 51), (64, 53, 52), (64, 54, 53), (64, 55, 54), (64, 56, 55), (64, 57, 56), (64, 58, 57), (64, 59, 58), (64, 60, 59), (64, 61, 60), (64, 62, 61), (64, 63, 62), (64, 32, 63), (0, 32, 33, 1), (1, 33, 34, 2), (2, 34, 35, 3), (3, 35, 36, 4), (4, 36, 37, 5), (5, 37, 38, 6), (6, 38, 39, 7), (7, 39, 40, 8), (8, 40, 41, 9), (9, 41, 42, 10), (10, 42, 43, 11), (11, 43, 44, 12), (12, 44, 45, 13), (13, 45, 46, 14), (14, 46, 47, 15), (15, 47, 48, 16), (16, 48, 49, 17), (17, 49, 50, 18), (18, 50, 51, 19), (19, 51, 52, 20), (20, 52, 53, 21), (21, 53, 54, 22), (22, 54, 55, 23), (23, 55, 56, 24), (24, 56, 57, 25), (25, 57, 58, 26), (26, 58, 59, 27), (27, 59, 60, 28), (28, 60, 61, 29), (29, 61, 62, 30), (30, 62, 63, 31), (32, 0, 31, 63), (31, 0, 96, 65), (30, 31, 65, 66), (29, 30, 66, 67), (28, 29, 67, 68), (27, 28, 68, 69), (26, 27, 69, 70), (25, 26, 70, 71), (24, 25, 71, 72), (23, 24, 72, 73), (22, 23, 73, 74), (21, 22, 74, 75), (20, 21, 75, 76), (19, 20, 76, 77), (18, 19, 77, 78), (17, 18, 78, 79), (16, 17, 79, 80), (15, 16, 80, 81), (14, 15, 81, 82), (13, 14, 82, 83), (12, 13, 83, 84), (11, 12, 84, 85), (10, 11, 85, 86), (9, 10, 86, 87), (8, 9, 87, 88), (7, 8, 88, 89), (6, 7, 89, 90), (5, 6, 90, 91), (4, 5, 91, 92), (3, 4, 92, 93), (2, 3, 93, 94), (1, 2, 94, 95), (0, 1, 95, 96), (96, 95, 98, 97), (95, 94, 99, 98), (94, 93, 100, 99), (93, 92, 101, 100), (92, 91, 102, 101), (91, 90, 103, 102), (90, 89, 104, 103), (89, 88, 105, 104), (88, 87, 106, 105), (87, 86, 107, 106), (86, 85, 108, 107), (85, 84, 109, 108), (84, 83, 110, 109), (83, 82, 111, 110), (82, 81, 112, 111), (81, 80, 113, 112), (80, 79, 114, 113), (79, 78, 115, 114), (78, 77, 116, 115), (77, 76, 117, 116), (76, 75, 118, 117), (75, 74, 119, 118), (74, 73, 120, 119), (73, 72, 121, 120), (72, 71, 122, 121), (71, 70, 123, 122), (70, 69, 124, 123), (69, 68, 125, 124), (68, 67, 126, 125), (67, 66, 127, 126), (66, 65, 128, 127), (65, 96, 97, 128), (128, 97, 160, 129), (127, 128, 129, 130), (126, 127, 130, 131), (125, 126, 131, 132), (124, 125, 132, 133), (123, 124, 133, 134), (122, 123, 134, 135), (121, 122, 135, 136), (120, 121, 136, 137), (119, 120, 137, 138), (118, 119, 138, 139), (117, 118, 139, 140), (116, 117, 140, 141), (115, 116, 141, 142), (114, 115, 142, 143), (113, 114, 143, 144), (112, 113, 144, 145), (111, 112, 145, 146), (110, 111, 146, 147), (109, 110, 147, 148), (108, 109, 148, 149), (107, 108, 149, 150), (106, 107, 150, 151), (105, 106, 151, 152), (104, 105, 152, 153), (103, 104, 153, 154), (102, 103, 154, 155), (101, 102, 155, 156), (100, 101, 156, 157), (99, 100, 157, 158), (98, 99, 158, 159), (97, 98, 159, 160), (160, 159, 162, 161), (159, 158, 163, 162), (158, 157, 164, 163), (157, 156, 165, 164), (156, 155, 166, 165), (155, 154, 167, 166), (154, 153, 168, 167), (153, 152, 169, 168), (152, 151, 170, 169), (151, 150, 171, 170), (150, 149, 172, 171), (149, 148, 173, 172), (148, 147, 174, 173), (147, 146, 175, 174), (146, 145, 176, 175), (145, 144, 177, 176), (144, 143, 178, 177), (143, 142, 179, 178), (142, 141, 180, 179), (141, 140, 181, 180), (140, 139, 182, 181), (139, 138, 183, 182), (138, 137, 184, 183), (137, 136, 185, 184), (136, 135, 186, 185), (135, 134, 187, 186), (134, 133, 188, 187), (133, 132, 189, 188), (132, 131, 190, 189), (131, 130, 191, 190), (130, 129, 192, 191), (129, 160, 161, 192), (193, 161, 162), (193, 162, 163), (193, 163, 164), (193, 164, 165), (193, 165, 166), (193, 166, 167), (193, 167, 168), (193, 168, 169), (193, 169, 170), (193, 170, 171), (193, 171, 172), (193, 172, 173), (193, 173, 174), (193, 174, 175), (193, 175, 176), (193, 176, 177), (193, 177, 178), (193, 178, 179), (193, 179, 180), (193, 180, 181), (193, 181, 182), (193, 182, 183), (193, 183, 184), (193, 184, 185), (193, 185, 186), (193, 186, 187), (193, 187, 188), (193, 188, 189), (193, 189, 190), (193, 190, 191), (193, 191, 192), (192, 161, 193)])
me_cylinder_002.materials.append(mat_material_008)
me_cylinder_002.use_remesh_preserve_volume = False
me_cylinder_002.use_remesh_preserve_attributes = False
me_cylinder_002.use_mirror_x = True
me_cylinder_002.update()
me_cube = bpy.data.meshes.new('Cube')
me_cube.from_pydata([(1.005, 1.176, 0.07007), (1.005, -1.176, 0.07007), (-0.7293, -1.176, -0.3658), (-0.7293, 1.176, -0.3658), (1.005, 1.176, 1.049), (1.005, -1.176, 1.049), (-1.0, -1.176, 1.154), (-1.0, 1.176, 1.154), (1.005, 0.7283, 0.07007), (1.005, -0.7283, 0.07007), (-0.7293, -0.7283, -0.3658), (-0.7293, 0.7283, -0.3658), (1.005, 0.7283, 1.049), (1.005, -0.7283, 1.049), (-1.0, -0.7283, 1.154), (-1.0, 0.7283, 1.154), (0.5185, -1.176, -0.08941), (0.5185, 1.176, -0.08941), (0.6866, -1.176, 1.323), (0.6866, 1.176, 1.323), (0.5185, 0.7283, -0.08941), (0.5185, -0.7283, -0.08941), (0.6866, 0.7283, 1.323), (0.6866, -0.7283, 1.323), (-0.03445, -1.176, -0.3694), (-0.03445, 1.176, -0.3694), (-0.3123, -1.176, 1.314), (-0.3123, 1.176, 1.314), (-0.03445, 0.7283, -0.3694), (-0.03445, -0.7283, -0.3694), (-0.3123, 0.7283, 1.314), (-0.3123, -0.7283, 1.314), (1.069, -1.176, 0.4213), (1.069, 1.176, 0.4213), (-1.093, -1.176, 0.3332), (-1.093, 1.176, 0.3332), (1.069, 0.7283, 0.4213), (1.069, -0.7283, 0.4213), (-1.093, -0.7283, 0.3332), (-1.093, 0.7283, 0.3332), (0.5575, -1.176, 0.4543), (0.5575, 1.176, 0.4543), (-0.1733, -1.176, 0.3514), (-0.1733, 1.176, 0.3514), (-0.3016, -0.7283, 2.266), (-0.3016, 0.7283, 2.266), (-0.3016, 1.176, 2.266), (-0.3016, -1.176, 2.266), (-0.8735, 0.7283, 1.883), (-0.8735, -0.7283, 1.883), (-0.8735, 1.176, 1.883), (-0.8735, -1.176, 1.883), (-0.8946, -1.176, 2.184), (-0.8946, 1.176, 2.184), (-0.8946, -0.7283, 2.184), (-0.8946, 0.7283, 2.184), (-0.3927, -1.176, 3.496), (-0.3927, 1.176, 3.496), (-0.3927, 0.7283, 3.496), (-0.3927, -0.7283, 3.496), (-1.347, -0.7283, 3.703), (-1.347, 0.7283, 3.703), (-1.347, 1.176, 3.703), (-1.347, -1.176, 3.703), (-1.023, 0.7283, 2.328), (-1.023, -0.7283, 2.328), (-1.023, 1.176, 2.328), (-1.023, -1.176, 2.328), (-1.245, -1.176, 1.424), (-1.245, 1.176, 1.424), (-1.245, -0.7283, 1.424), (-1.245, 0.7284, 1.424), (-1.493, -1.176, 1.514), (-1.493, 1.176, 1.514), (-1.493, 0.7284, 1.514), (-1.493, -0.7283, 1.514), (-0.3171, -0.7283, 1.361), (-0.3171, -1.176, 1.361), (-0.3171, 0.7283, 1.361), (-0.3171, 1.176, 1.361), (-0.9773, 1.176, 1.27), (-0.9773, -1.176, 1.27), (-0.9773, 0.7283, 1.27), (-0.9773, -0.7283, 1.27), (-1.153, -1.176, 1.521), (-1.153, -0.7283, 1.521), (-1.153, 0.7283, 1.521), (-1.153, 1.176, 1.521), (-1.559, -1.176, 1.821), (-1.559, 1.176, 1.821), (-1.559, 0.7283, 1.821), (-1.559, -0.7283, 1.821), (-1.248, -0.7283, 3.703), (-1.248, -1.176, 3.703), (-1.248, 0.7283, 3.703), (-1.248, 1.176, 3.703), (-0.9638, 1.176, 2.293), (-0.9638, -1.176, 2.293), (-0.9638, 0.7283, 2.293), (-0.9638, -0.7283, 2.293), (-1.099, -1.176, 2.269), (-1.099, -0.7283, 2.269), (-1.099, 0.7283, 2.269), (-1.099, 1.176, 2.269), (-1.481, -1.176, 3.716), (-1.481, 1.176, 3.716), (-1.481, 0.7283, 3.716), (-1.481, -0.7283, 3.716), (-1.165, -1.176, 2.017), (-1.165, -0.7283, 2.017), (-1.165, 0.7283, 2.017), (-1.165, 1.176, 2.017), (-1.502, -1.176, 2.832), (-1.502, 1.176, 2.832), (-1.502, 0.7283, 2.832), (-1.502, -0.7283, 2.832), (-1.157, -1.176, 1.836), (-1.157, -0.7283, 1.836), (-1.157, 0.7283, 1.836), (-1.157, 1.176, 1.836), (-1.446, -1.176, 2.323), (-1.446, 1.176, 2.323), (-1.446, 0.7283, 2.323), (-1.446, -0.7283, 2.323), (-1.135, -1.176, 2.175), (-1.135, -0.7283, 2.175), (-1.135, 0.7283, 2.175), (-1.135, 1.176, 2.175), (-1.444, -1.176, 3.322), (-1.444, 1.176, 3.322), (-1.444, 0.7283, 3.322), (-1.444, -0.7283, 3.322), (-1.063, -1.176, 2.31), (-1.063, -0.7283, 2.31), (-1.063, 0.7283, 2.31), (-1.063, 1.176, 2.31), (-1.457, -1.176, 3.71), (-1.457, 1.176, 3.71), (-1.457, 0.7283, 3.71), (-1.457, -0.7283, 3.71), (0.4087, -1.176, -0.1644), (0.4087, 1.176, -0.1644), (0.4317, -1.176, 1.312), (0.4317, 1.176, 1.312), (0.4087, 0.7283, -0.1644), (0.4087, -0.7283, -0.1644), (0.4317, 0.7283, 1.312), (0.4317, -0.7283, 1.312), (0.4159, -1.176, 0.4187), (0.4159, 1.176, 0.4187)], [], [(17, 0, 8, 20), (9, 21, 20, 8), (1, 16, 21, 9), (22, 12, 4, 19), (23, 13, 12, 22), (18, 5, 13, 23), (28, 11, 3, 25), (29, 10, 11, 28), (24, 2, 10, 29), (0, 33, 36, 8), (33, 4, 12, 36), (13, 37, 36, 12), (37, 9, 8, 36), (5, 32, 37, 13), (32, 1, 9, 37), (14, 38, 34, 6), (38, 10, 2, 34), (15, 39, 38, 14), (39, 11, 10, 38), (7, 35, 39, 15), (35, 3, 11, 39), (18, 40, 32, 5), (40, 16, 1, 32), (33, 0, 17, 41), (41, 19, 4, 33), (6, 34, 42, 26), (34, 2, 24, 42), (3, 35, 43, 25), (35, 7, 27, 43), (49, 51, 52, 54), (48, 49, 54, 55), (50, 48, 55, 53), (51, 47, 56, 52), (46, 50, 53, 57), (45, 46, 57, 58), (44, 45, 58, 59), (47, 44, 59, 56), (71, 74, 73, 69), (70, 75, 74, 71), (68, 72, 75, 70), (31, 76, 77, 26), (76, 44, 47, 77), (30, 78, 76, 31), (78, 45, 44, 76), (27, 79, 78, 30), (79, 46, 45, 78), (7, 80, 79, 27), (80, 50, 46, 79), (26, 77, 81, 6), (77, 47, 51, 81), (15, 82, 80, 7), (82, 48, 50, 80), (14, 83, 82, 15), (83, 49, 48, 82), (6, 81, 83, 14), (81, 51, 49, 83), (84, 68, 70, 85), (85, 70, 71, 86), (86, 71, 69, 87), (88, 72, 68, 84), (87, 69, 73, 89), (89, 73, 74, 90), (90, 74, 75, 91), (91, 75, 72, 88), (59, 92, 93, 56), (92, 60, 63, 93), (58, 94, 92, 59), (94, 61, 60, 92), (57, 95, 94, 58), (95, 62, 61, 94), (53, 96, 95, 57), (96, 66, 62, 95), (56, 93, 97, 52), (93, 63, 67, 97), (55, 98, 96, 53), (98, 64, 66, 96), (54, 99, 98, 55), (99, 65, 64, 98), (52, 97, 99, 54), (97, 67, 65, 99), (108, 116, 117, 109), (116, 84, 85, 117), (109, 117, 118, 110), (117, 85, 86, 118), (110, 118, 119, 111), (118, 86, 87, 119), (112, 120, 116, 108), (120, 88, 84, 116), (111, 119, 121, 113), (119, 87, 89, 121), (113, 121, 122, 114), (121, 89, 90, 122), (114, 122, 123, 115), (122, 90, 91, 123), (115, 123, 120, 112), (123, 91, 88, 120), (100, 124, 125, 101), (124, 108, 109, 125), (101, 125, 126, 102), (125, 109, 110, 126), (102, 126, 127, 103), (126, 110, 111, 127), (104, 128, 124, 100), (128, 112, 108, 124), (103, 127, 129, 105), (127, 111, 113, 129), (105, 129, 130, 106), (129, 113, 114, 130), (106, 130, 131, 107), (130, 114, 115, 131), (107, 131, 128, 104), (131, 115, 112, 128), (67, 132, 133, 65), (132, 100, 101, 133), (65, 133, 134, 64), (133, 101, 102, 134), (64, 134, 135, 66), (134, 102, 103, 135), (63, 136, 132, 67), (136, 104, 100, 132), (66, 135, 137, 62), (135, 103, 105, 137), (62, 137, 138, 61), (137, 105, 106, 138), (61, 138, 139, 60), (138, 106, 107, 139), (60, 139, 136, 63), (139, 107, 104, 136), (20, 144, 141, 17), (144, 28, 25, 141), (21, 145, 144, 20), (145, 29, 28, 144), (16, 140, 145, 21), (140, 24, 29, 145), (30, 146, 143, 27), (146, 22, 19, 143), (31, 147, 146, 30), (147, 23, 22, 146), (26, 142, 147, 31), (142, 18, 23, 147), (42, 148, 142, 26), (148, 40, 18, 142), (24, 140, 148, 42), (140, 16, 40, 148), (43, 149, 141, 25), (149, 41, 17, 141), (27, 143, 149, 43), (143, 19, 41, 149)])
me_cube.polygons.foreach_set('use_smooth', [True] * 148)
_uv = me_cube.uv_layers.new(name='UVMap')
_uv.uv.foreach_set('vector', [0.0, 0.0, 1.0, 0.0, 1.0, 1.0, 0.0, 1.0, 0.0, 0.0, 1.0, 0.0, 1.0, 1.0, 0.0, 1.0, 0.0, 0.0, 1.0, 0.0, 1.0, 1.0, 0.0, 1.0, 0.0, 0.0, 1.0, 0.0, 1.0, 1.0, 0.0, 1.0, 0.0, 0.0, 1.0, 0.0, 1.0, 1.0, 0.0, 1.0, 0.0, 0.0, 1.0, 0.0, 1.0, 1.0, 0.0, 1.0, 0.0, 0.0, 1.0, 0.0, 1.0, 1.0, 0.0, 1.0, 0.0, 0.0, 1.0, 0.0, 1.0, 1.0, 0.0, 1.0, 0.0, 0.0, 1.0, 0.0, 1.0, 1.0, 0.0, 1.0, 0.0, 0.0, 1.0, 0.0, 1.0, 1.0, 0.0, 1.0, 0.0, 0.0, 1.0, 0.0, 1.0, 1.0, 0.0, 1.0, 0.0, 0.0, 1.0, 0.0, 1.0, 1.0, 0.0, 1.0, 0.0, 0.0, 1.0, 0.0, 1.0, 1.0, 0.0, 1.0, 0.0, 0.0, 1.0, 0.0, 1.0, 1.0, 0.0, 1.0, 0.0, 0.0, 1.0, 0.0, 1.0, 1.0, 0.0, 1.0, 0.0, 0.0, 1.0, 0.0, 1.0, 1.0, 0.0, 1.0, 0.0, 0.0, 1.0, 0.0, 1.0, 1.0, 0.0, 1.0, 0.0, 0.0, 1.0, 0.0, 1.0, 1.0, 0.0, 1.0, 0.0, 0.0, 1.0, 0.0, 1.0, 1.0, 0.0, 1.0, 0.0, 0.0, 1.0, 0.0, 1.0, 1.0, 0.0, 1.0, 0.0, 0.0, 1.0, 0.0, 1.0, 1.0, 0.0, 1.0, 0.0, 0.0, 1.0, 0.0, 1.0, 1.0, 0.0, 1.0, 0.0, 0.0, 1.0, 0.0, 1.0, 1.0, 0.0, 1.0, 0.0, 0.0, 1.0, 0.0, 1.0, 1.0, 0.0, 1.0, 0.0, 0.0, 1.0, 0.0, 1.0, 1.0, 0.0, 1.0, 0.0, 0.0, 1.0, 0.0, 1.0, 1.0, 0.0, 1.0, 0.0, 0.0, 1.0, 0.0, 1.0, 1.0, 0.0, 1.0, 0.0, 0.0, 1.0, 0.0, 1.0, 1.0, 0.0, 1.0, 0.0, 0.0, 1.0, 0.0, 1.0, 1.0, 0.0, 1.0, 0.0, 0.0, 1.0, 0.0, 1.0, 1.0, 0.0, 1.0, 0.0, 0.0, 1.0, 0.0, 1.0, 1.0, 0.0, 1.0, 0.0, 0.0, 1.0, 0.0, 1.0, 1.0, 0.0, 1.0, 0.0, 0.0, 1.0, 0.0, 1.0, 1.0, 0.0, 1.0, 0.0, 0.0, 1.0, 0.0, 1.0, 1.0, 0.0, 1.0, 0.0, 0.0, 1.0, 0.0, 1.0, 1.0, 0.0, 1.0, 0.0, 0.0, 1.0, 0.0, 1.0, 1.0, 0.0, 1.0, 0.0, 0.0, 1.0, 0.0, 1.0, 1.0, 0.0, 1.0, 0.0, 0.0, 1.0, 0.0, 1.0, 1.0, 0.0, 1.0, 0.0, 0.0, 1.0, 0.0, 1.0, 1.0, 0.0, 1.0, 0.0, 0.0, 1.0, 0.0, 1.0, 1.0, 0.0, 1.0, 0.0, 0.0, 1.0, 0.0, 1.0, 1.0, 0.0, 1.0, 0.0, 0.0, 1.0, 0.0, 1.0, 1.0, 0.0, 1.0, 0.0, 0.0, 1.0, 0.0, 1.0, 1.0, 0.0, 1.0, 0.0, 0.0, 1.0, 0.0, 1.0, 1.0, 0.0, 1.0, 0.0, 0.0, 1.0, 0.0, 1.0, 1.0, 0.0, 1.0, 0.0, 0.0, 1.0, 0.0, 1.0, 1.0, 0.0, 1.0, 0.0, 0.0, 1.0, 0.0, 1.0, 1.0, 0.0, 1.0, 0.0, 0.0, 1.0, 0.0, 1.0, 1.0, 0.0, 1.0, 0.0, 0.0, 1.0, 0.0, 1.0, 1.0, 0.0, 1.0, 0.0, 0.0, 1.0, 0.0, 1.0, 1.0, 0.0, 1.0, 0.0, 0.0, 1.0, 0.0, 1.0, 1.0, 0.0, 1.0, 0.0, 0.0, 1.0, 0.0, 1.0, 1.0, 0.0, 1.0, 0.0, 0.0, 1.0, 0.0, 1.0, 1.0, 0.0, 1.0, 0.0, 0.0, 1.0, 0.0, 1.0, 1.0, 0.0, 1.0, 0.0, 0.0, 1.0, 0.0, 1.0, 1.0, 0.0, 1.0, 0.0, 0.0, 1.0, 0.0, 1.0, 1.0, 0.0, 1.0, 0.0, 0.0, 1.0, 0.0, 1.0, 1.0, 0.0, 1.0, 0.0, 0.0, 1.0, 0.0, 1.0, 1.0, 0.0, 1.0, 0.0, 0.0, 1.0, 0.0, 1.0, 1.0, 0.0, 1.0, 0.0, 0.0, 1.0, 0.0, 1.0, 1.0, 0.0, 1.0, 0.0, 0.0, 1.0, 0.0, 1.0, 1.0, 0.0, 1.0, 0.0, 0.0, 1.0, 0.0, 1.0, 1.0, 0.0, 1.0, 0.0, 0.0, 1.0, 0.0, 1.0, 1.0, 0.0, 1.0, 0.0, 0.0, 1.0, 0.0, 1.0, 1.0, 0.0, 1.0, 0.0, 0.0, 1.0, 0.0, 1.0, 1.0, 0.0, 1.0, 0.0, 0.0, 1.0, 0.0, 1.0, 1.0, 0.0, 1.0, 0.0, 0.0, 1.0, 0.0, 1.0, 1.0, 0.0, 1.0, 0.0, 0.0, 1.0, 0.0, 1.0, 1.0, 0.0, 1.0, 0.0, 0.0, 1.0, 0.0, 1.0, 1.0, 0.0, 1.0, 0.0, 0.0, 1.0, 0.0, 1.0, 1.0, 0.0, 1.0, 0.0, 0.0, 1.0, 0.0, 1.0, 1.0, 0.0, 1.0, 0.0, 0.0, 1.0, 0.0, 1.0, 1.0, 0.0, 1.0, 0.0, 0.0, 1.0, 0.0, 1.0, 1.0, 0.0, 1.0, 0.0, 0.0, 1.0, 0.0, 1.0, 1.0, 0.0, 1.0, 0.0, 0.0, 1.0, 0.0, 1.0, 1.0, 0.0, 1.0, 0.0, 0.0, 1.0, 0.0, 1.0, 1.0, 0.0, 1.0, 0.0, 0.0, 1.0, 0.0, 1.0, 1.0, 0.0, 1.0, 0.0, 0.0, 1.0, 0.0, 1.0, 1.0, 0.0, 1.0, 0.0, 0.0, 1.0, 0.0, 1.0, 1.0, 0.0, 1.0, 0.0, 0.0, 1.0, 0.0, 1.0, 1.0, 0.0, 1.0, 0.0, 0.0, 1.0, 0.0, 1.0, 1.0, 0.0, 1.0, 0.0, 0.0, 1.0, 0.0, 1.0, 1.0, 0.0, 1.0, 0.0, 0.0, 1.0, 0.0, 1.0, 1.0, 0.0, 1.0, 0.0, 0.0, 1.0, 0.0, 1.0, 1.0, 0.0, 1.0, 0.0, 0.0, 1.0, 0.0, 1.0, 1.0, 0.0, 1.0, 0.0, 0.0, 1.0, 0.0, 1.0, 1.0, 0.0, 1.0, 0.0, 0.0, 1.0, 0.0, 1.0, 1.0, 0.0, 1.0, 0.0, 0.0, 1.0, 0.0, 1.0, 1.0, 0.0, 1.0, 0.0, 0.0, 1.0, 0.0, 1.0, 1.0, 0.0, 1.0, 0.0, 0.0, 1.0, 0.0, 1.0, 1.0, 0.0, 1.0, 0.0, 0.0, 1.0, 0.0, 1.0, 1.0, 0.0, 1.0, 0.0, 0.0, 1.0, 0.0, 1.0, 1.0, 0.0, 1.0, 0.0, 0.0, 1.0, 0.0, 1.0, 1.0, 0.0, 1.0, 0.0, 0.0, 1.0, 0.0, 1.0, 1.0, 0.0, 1.0, 0.0, 0.0, 1.0, 0.0, 1.0, 1.0, 0.0, 1.0, 0.0, 0.0, 1.0, 0.0, 1.0, 1.0, 0.0, 1.0, 0.0, 0.0, 1.0, 0.0, 1.0, 1.0, 0.0, 1.0, 0.0, 0.0, 1.0, 0.0, 1.0, 1.0, 0.0, 1.0, 0.0, 0.0, 1.0, 0.0, 1.0, 1.0, 0.0, 1.0, 0.0, 0.0, 1.0, 0.0, 1.0, 1.0, 0.0, 1.0, 0.0, 0.0, 1.0, 0.0, 1.0, 1.0, 0.0, 1.0, 0.0, 0.0, 1.0, 0.0, 1.0, 1.0, 0.0, 1.0, 0.0, 0.0, 1.0, 0.0, 1.0, 1.0, 0.0, 1.0, 0.0, 0.0, 1.0, 0.0, 1.0, 1.0, 0.0, 1.0, 0.0, 0.0, 1.0, 0.0, 1.0, 1.0, 0.0, 1.0, 0.0, 0.0, 1.0, 0.0, 1.0, 1.0, 0.0, 1.0, 0.0, 0.0, 1.0, 0.0, 1.0, 1.0, 0.0, 1.0, 0.0, 0.0, 1.0, 0.0, 1.0, 1.0, 0.0, 1.0, 0.0, 0.0, 1.0, 0.0, 1.0, 1.0, 0.0, 1.0, 0.0, 0.0, 1.0, 0.0, 1.0, 1.0, 0.0, 1.0, 0.0, 0.0, 1.0, 0.0, 1.0, 1.0, 0.0, 1.0, 0.0, 0.0, 1.0, 0.0, 1.0, 1.0, 0.0, 1.0, 0.0, 0.0, 1.0, 0.0, 1.0, 1.0, 0.0, 1.0, 0.0, 0.0, 1.0, 0.0, 1.0, 1.0, 0.0, 1.0, 0.0, 0.0, 1.0, 0.0, 1.0, 1.0, 0.0, 1.0, 0.0, 0.0, 1.0, 0.0, 1.0, 1.0, 0.0, 1.0, 0.0, 0.0, 1.0, 0.0, 1.0, 1.0, 0.0, 1.0, 0.0, 0.0, 1.0, 0.0, 1.0, 1.0, 0.0, 1.0, 0.0, 0.0, 1.0, 0.0, 1.0, 1.0, 0.0, 1.0, 0.0, 0.0, 1.0, 0.0, 1.0, 1.0, 0.0, 1.0, 0.0, 0.0, 1.0, 0.0, 1.0, 1.0, 0.0, 1.0, 0.0, 0.0, 1.0, 0.0, 1.0, 1.0, 0.0, 1.0, 0.0, 0.0, 1.0, 0.0, 1.0, 1.0, 0.0, 1.0, 0.0, 0.0, 1.0, 0.0, 1.0, 1.0, 0.0, 1.0, 0.0, 0.0, 1.0, 0.0, 1.0, 1.0, 0.0, 1.0, 0.0, 0.0, 1.0, 0.0, 1.0, 1.0, 0.0, 1.0, 0.0, 0.0, 1.0, 0.0, 1.0, 1.0, 0.0, 1.0, 0.0, 0.0, 1.0, 0.0, 1.0, 1.0, 0.0, 1.0, 0.0, 0.0, 1.0, 0.0, 1.0, 1.0, 0.0, 1.0, 0.0, 0.0, 1.0, 0.0, 1.0, 1.0, 0.0, 1.0, 0.0, 0.0, 1.0, 0.0, 1.0, 1.0, 0.0, 1.0, 0.0, 0.0, 1.0, 0.0, 1.0, 1.0, 0.0, 1.0, 0.0, 0.0, 1.0, 0.0, 1.0, 1.0, 0.0, 1.0, 0.0, 0.0, 1.0, 0.0, 1.0, 1.0, 0.0, 1.0, 0.0, 0.0, 1.0, 0.0, 1.0, 1.0, 0.0, 1.0, 0.0, 0.0, 1.0, 0.0, 1.0, 1.0, 0.0, 1.0, 0.0, 0.0, 1.0, 0.0, 1.0, 1.0, 0.0, 1.0, 0.0, 0.0, 1.0, 0.0, 1.0, 1.0, 0.0, 1.0, 0.0, 0.0, 1.0, 0.0, 1.0, 1.0, 0.0, 1.0, 0.0, 0.0, 1.0, 0.0, 1.0, 1.0, 0.0, 1.0, 0.0, 0.0, 1.0, 0.0, 1.0, 1.0, 0.0, 1.0, 0.0, 0.0, 1.0, 0.0, 1.0, 1.0, 0.0, 1.0, 0.0, 0.0, 1.0, 0.0, 1.0, 1.0, 0.0, 1.0, 0.0, 0.0, 1.0, 0.0, 1.0, 1.0, 0.0, 1.0, 0.0, 0.0, 1.0, 0.0, 1.0, 1.0, 0.0, 1.0, 0.0, 0.0, 1.0, 0.0, 1.0, 1.0, 0.0, 1.0, 0.0, 0.0, 1.0, 0.0, 1.0, 1.0, 0.0, 1.0, 0.0, 0.0, 1.0, 0.0, 1.0, 1.0, 0.0, 1.0])
me_cube.materials.append(mat_material)
me_cube.use_remesh_preserve_volume = False
me_cube.use_remesh_preserve_attributes = False
me_cube.use_mirror_vertex_groups = False
me_cube.update()
me_cylinder_004 = bpy.data.meshes.new('Cylinder.004')
me_cylinder_004.from_pydata([(0.0, 1.0, -1.0), (0.1951, 0.9808, -1.0), (0.3827, 0.9239, -1.0), (0.5556, 0.8315, -1.0), (0.7071, 0.7071, -1.0), (0.8315, 0.5556, -1.0), (0.9239, 0.3827, -1.0), (0.9808, 0.1951, -1.0), (1.0, 7.55e-08, -1.0), (0.9808, -0.1951, -1.0), (0.9239, -0.3827, -1.0), (0.8315, -0.5556, -1.0), (0.7071, -0.7071, -1.0), (0.5556, -0.8315, -1.0), (0.3827, -0.9239, -1.0), (0.1951, -0.9808, -1.0), (-3.258e-07, -1.0, -1.0), (-0.1951, -0.9808, -1.0), (-0.3827, -0.9239, -1.0), (-0.5556, -0.8315, -1.0), (-0.7071, -0.7071, -1.0), (-0.8315, -0.5556, -1.0), (-0.9239, -0.3827, -1.0), (-0.9808, -0.1951, -1.0), (-1.0, 9.656e-07, -1.0), (-0.9808, 0.1951, -1.0), (-0.9239, 0.3827, -1.0), (-0.8315, 0.5556, -1.0), (-0.7071, 0.7071, -1.0), (-0.5556, 0.8315, -1.0), (-0.3827, 0.9239, -1.0), (-0.1951, 0.9808, -1.0), (1.605e-06, 1.0, 1.0), (0.1951, 0.9808, 1.0), (0.3827, 0.9239, 1.0), (0.5556, 0.8315, 1.0), (0.7071, 0.7071, 1.0), (0.8315, 0.5556, 1.0), (0.9239, 0.3827, 1.0), (0.9808, 0.1951, 1.0), (1.0, -2.245e-06, 1.0), (0.9808, -0.1951, 1.0), (0.9239, -0.3827, 1.0), (0.8315, -0.5556, 1.0), (0.7071, -0.7071, 1.0), (0.5556, -0.8315, 1.0), (0.3827, -0.9239, 1.0), (0.1951, -0.9808, 1.0), (9.298e-07, -1.0, 1.0), (-0.1951, -0.9808, 1.0), (-0.3827, -0.9239, 1.0), (-0.5556, -0.8315, 1.0), (-0.7071, -0.7071, 1.0), (-0.8315, -0.5556, 1.0), (-0.9239, -0.3827, 1.0), (-0.9808, -0.1951, 1.0), (-1.0, -4.105e-06, 1.0), (-0.9808, 0.1951, 1.0), (-0.9239, 0.3827, 1.0), (-0.8315, 0.5556, 1.0), (-0.7071, 0.7071, 1.0), (-0.5556, 0.8315, 1.0), (-0.3827, 0.9239, 1.0), (-0.1951, 0.9808, 1.0), (0.0, 0.0, -1.0), (0.0, 0.0, 1.0), (0.2725, 1.37, 0.8326), (2.104e-06, 1.397, 0.8326), (0.5346, 1.291, 0.8326), (0.7761, 1.162, 0.8326), (0.9878, 0.9878, 0.8326), (1.162, 0.7761, 0.8326), (1.291, 0.5346, 0.8326), (1.37, 0.2725, 0.8326), (1.397, -2.186e-06, 0.8326), (1.37, -0.2725, 0.8326), (1.291, -0.5346, 0.8326), (1.162, -0.7761, 0.8326), (0.9878, -0.9878, 0.8326), (0.7761, -1.162, 0.8326), (0.5346, -1.291, 0.8326), (0.2725, -1.37, 0.8326), (1.211e-06, -1.397, 0.8326), (-0.2725, -1.37, 0.8326), (-0.5346, -1.291, 0.8326), (-0.7761, -1.162, 0.8326), (-0.9878, -0.9878, 0.8326), (-1.162, -0.7761, 0.8326), (-1.291, -0.5346, 0.8326), (-1.37, -0.2725, 0.8326), (-1.397, -4.387e-06, 0.8326), (-1.37, 0.2725, 0.8326), (-1.291, 0.5346, 0.8326), (-1.162, 0.7761, 0.8326), (-0.9878, 0.9878, 0.8326), (-0.7761, 1.162, 0.8326), (-0.5346, 1.291, 0.8326), (-0.2725, 1.37, 0.8326), (0.1951, 0.9808, 0.6894), (1.356e-06, 1.0, 0.6894), (0.3827, 0.9239, 0.6894), (0.5556, 0.8315, 0.6894), (0.7071, 0.7071, 0.6894), (0.8315, 0.5556, 0.6894), (0.9239, 0.3827, 0.6894), (0.9808, 0.1951, 0.6894), (1.0, -1.885e-06, 0.6894), (0.9808, -0.1951, 0.6894), (0.9239, -0.3827, 0.6894), (0.8315, -0.5556, 0.6894), (0.7071, -0.7071, 0.6894), (0.5556, -0.8315, 0.6894), (0.3827, -0.9239, 0.6894), (0.1951, -0.9808, 0.6894), (7.348e-07, -1.0, 0.6894), (-0.1951, -0.9808, 0.6894), (-0.3827, -0.9239, 0.6894), (-0.5556, -0.8315, 0.6894), (-0.7071, -0.7071, 0.6894), (-0.8315, -0.5556, 0.6894), (-0.9239, -0.3827, 0.6894), (-0.9808, -0.1951, 0.6894), (-1.0, -3.317e-06, 0.6894), (-0.9808, 0.1951, 0.6894), (-0.9239, 0.3827, 0.6894), (-0.8315, 0.5556, 0.6894), (-0.7071, 0.7071, 0.6894), (-0.5556, 0.8315, 0.6894), (-0.3827, 0.9239, 0.6894), (-0.1951, 0.9808, 0.6894)], [], [(64, 0, 1), (65, 33, 32), (64, 1, 2), (65, 34, 33), (64, 2, 3), (65, 35, 34), (64, 3, 4), (65, 36, 35), (64, 4, 5), (65, 37, 36), (64, 5, 6), (65, 38, 37), (64, 6, 7), (65, 39, 38), (64, 7, 8), (65, 40, 39), (64, 8, 9), (65, 41, 40), (64, 9, 10), (65, 42, 41), (64, 10, 11), (65, 43, 42), (64, 11, 12), (65, 44, 43), (64, 12, 13), (65, 45, 44), (64, 13, 14), (65, 46, 45), (64, 14, 15), (65, 47, 46), (64, 15, 16), (65, 48, 47), (64, 16, 17), (65, 49, 48), (64, 17, 18), (65, 50, 49), (64, 18, 19), (65, 51, 50), (64, 19, 20), (65, 52, 51), (64, 20, 21), (65, 53, 52), (64, 21, 22), (65, 54, 53), (64, 22, 23), (65, 55, 54), (64, 23, 24), (65, 56, 55), (64, 24, 25), (65, 57, 56), (64, 25, 26), (65, 58, 57), (64, 26, 27), (65, 59, 58), (64, 27, 28), (65, 60, 59), (64, 28, 29), (65, 61, 60), (64, 29, 30), (65, 62, 61), (64, 30, 31), (65, 63, 62), (31, 0, 64), (65, 32, 63), (67, 32, 33, 66), (66, 33, 34, 68), (68, 34, 35, 69), (69, 35, 36, 70), (70, 36, 37, 71), (71, 37, 38, 72), (72, 38, 39, 73), (73, 39, 40, 74), (74, 40, 41, 75), (75, 41, 42, 76), (76, 42, 43, 77), (77, 43, 44, 78), (78, 44, 45, 79), (79, 45, 46, 80), (80, 46, 47, 81), (81, 47, 48, 82), (82, 48, 49, 83), (83, 49, 50, 84), (84, 50, 51, 85), (85, 51, 52, 86), (86, 52, 53, 87), (87, 53, 54, 88), (88, 54, 55, 89), (89, 55, 56, 90), (90, 56, 57, 91), (91, 57, 58, 92), (92, 58, 59, 93), (93, 59, 60, 94), (94, 60, 61, 95), (95, 61, 62, 96), (96, 62, 63, 97), (32, 67, 97, 63), (0, 99, 98, 1), (99, 67, 66, 98), (1, 98, 100, 2), (98, 66, 68, 100), (2, 100, 101, 3), (100, 68, 69, 101), (3, 101, 102, 4), (101, 69, 70, 102), (4, 102, 103, 5), (102, 70, 71, 103), (5, 103, 104, 6), (103, 71, 72, 104), (6, 104, 105, 7), (104, 72, 73, 105), (7, 105, 106, 8), (105, 73, 74, 106), (8, 106, 107, 9), (106, 74, 75, 107), (9, 107, 108, 10), (107, 75, 76, 108), (10, 108, 109, 11), (108, 76, 77, 109), (11, 109, 110, 12), (109, 77, 78, 110), (12, 110, 111, 13), (110, 78, 79, 111), (13, 111, 112, 14), (111, 79, 80, 112), (14, 112, 113, 15), (112, 80, 81, 113), (15, 113, 114, 16), (113, 81, 82, 114), (16, 114, 115, 17), (114, 82, 83, 115), (17, 115, 116, 18), (115, 83, 84, 116), (18, 116, 117, 19), (116, 84, 85, 117), (19, 117, 118, 20), (117, 85, 86, 118), (20, 118, 119, 21), (118, 86, 87, 119), (21, 119, 120, 22), (119, 87, 88, 120), (22, 120, 121, 23), (120, 88, 89, 121), (23, 121, 122, 24), (121, 89, 90, 122), (24, 122, 123, 25), (122, 90, 91, 123), (25, 123, 124, 26), (123, 91, 92, 124), (26, 124, 125, 27), (124, 92, 93, 125), (27, 125, 126, 28), (125, 93, 94, 126), (28, 126, 127, 29), (126, 94, 95, 127), (29, 127, 128, 30), (127, 95, 96, 128), (30, 128, 129, 31), (128, 96, 97, 129), (67, 99, 129, 97), (99, 0, 31, 129)])
me_cylinder_004.polygons.foreach_set('use_smooth', [True] * 160)
me_cylinder_004.materials.append(mat_material_009)
me_cylinder_004.use_remesh_preserve_volume = False
me_cylinder_004.use_remesh_preserve_attributes = False
me_cylinder_004.use_mirror_vertex_groups = False
me_cylinder_004.update()
me_cube_003 = bpy.data.meshes.new('Cube.003')
me_cube_003.from_pydata([(0.3074, 1.0, -0.8606), (0.3074, -1.0, -0.8606), (-0.4178, -1.0, -0.8489), (-0.4178, 1.0, -0.8489), (1.0, 1.0, 1.0), (1.0, -1.0, 1.0), (-0.5952, -1.0, 1.047), (-0.5952, 1.0, 1.047), (0.3074, 0.7556, -0.8606), (0.3074, -0.7556, -0.8606), (-0.4178, -0.7556, -0.8489), (-0.4178, 0.7556, -0.8489), (1.0, 0.7556, 1.0), (1.0, -0.7556, 1.0), (-0.5952, -0.7556, 1.047), (-0.5952, 0.7556, 1.047), (1.403, -1.0, 0.6437), (1.403, 1.0, 0.6437), (-0.8268, -1.0, 0.6597), (-0.8268, 1.0, 0.6597), (1.403, 0.7556, 0.6437), (1.403, -0.7556, 0.6437), (-0.8268, -0.7556, 0.6597), (-0.8268, 0.7556, 0.6597), (0.3332, -1.0, -0.2553), (0.3332, 1.0, -0.2553), (-0.1866, -1.0, -0.2725), (-0.1866, 1.0, -0.2725), (0.3332, 0.7556, -0.2553), (0.3332, -0.7556, -0.2553), (-0.1866, -0.7556, -0.2725), (-0.1866, 0.7556, -0.2725), (0.3066, -1.0, -0.8139), (0.3066, 1.0, -0.8139), (-0.4211, -1.0, -0.8011), (-0.4211, 1.0, -0.8011), (0.3066, 0.7556, -0.8139), (0.3066, -0.7556, -0.8139), (-0.4211, -0.7556, -0.8011), (-0.4211, 0.7556, -0.8011), (0.88, -1.0, 0.09276), (0.88, 1.0, 0.09276), (-0.1109, -1.0, 0.05531), (-0.1109, 1.0, 0.05531), (0.88, 0.7556, 0.09276), (0.88, -0.7556, 0.09276), (-0.1109, -0.7556, 0.05531), (-0.1109, 0.7556, 0.05531), (0.2706, -1.0, -0.649), (0.2706, 1.0, -0.649), (-0.3515, -1.0, -0.6697), (-0.3515, 1.0, -0.6697), (0.2706, 0.7556, -0.649), (0.2706, -0.7556, -0.649), (-0.3515, -0.7556, -0.6697), (-0.3515, 0.7556, -0.6697), (1.224, -1.0, 0.3392), (1.224, 1.0, 0.3392), (-0.3871, -1.0, 0.3401), (-0.3871, 1.0, 0.3401), (1.224, 0.7556, 0.3392), (1.224, -0.7556, 0.3392), (-0.3871, -0.7556, 0.3401), (-0.3871, 0.7556, 0.3401)], [], [(0, 8, 11, 3), (8, 9, 10, 11), (9, 1, 2, 10), (7, 15, 12, 4), (15, 14, 13, 12), (14, 6, 5, 13), (16, 5, 6, 18), (4, 17, 19, 7), (12, 20, 17, 4), (13, 21, 20, 12), (5, 16, 21, 13), (14, 22, 18, 6), (15, 23, 22, 14), (7, 19, 23, 15), (1, 32, 34, 2), (33, 0, 3, 35), (0, 33, 36, 8), (37, 9, 8, 36), (32, 1, 9, 37), (38, 10, 2, 34), (39, 11, 10, 38), (35, 3, 11, 39), (24, 40, 42, 26), (41, 25, 27, 43), (44, 28, 25, 41), (45, 29, 28, 44), (40, 24, 29, 45), (46, 30, 26, 42), (47, 31, 30, 46), (43, 27, 31, 47), (32, 48, 50, 34), (48, 24, 26, 50), (25, 49, 51, 27), (49, 33, 35, 51), (28, 52, 49, 25), (52, 36, 33, 49), (29, 53, 52, 28), (53, 37, 36, 52), (24, 48, 53, 29), (48, 32, 37, 53), (30, 54, 50, 26), (54, 38, 34, 50), (31, 55, 54, 30), (55, 39, 38, 54), (27, 51, 55, 31), (51, 35, 39, 55), (40, 56, 58, 42), (56, 16, 18, 58), (17, 57, 59, 19), (57, 41, 43, 59), (20, 60, 57, 17), (60, 44, 41, 57), (21, 61, 60, 20), (61, 45, 44, 60), (16, 56, 61, 21), (56, 40, 45, 61), (22, 62, 58, 18), (62, 46, 42, 58), (23, 63, 62, 22), (63, 47, 46, 62), (19, 59, 63, 23), (59, 43, 47, 63)])
me_cube_003.polygons.foreach_set('use_smooth', [True] * 62)
me_cube_003.materials.append(mat_material_004)
me_cube_003.use_remesh_preserve_volume = False
me_cube_003.use_remesh_preserve_attributes = False
me_cube_003.use_mirror_vertex_groups = False
me_cube_003.update()
me_cylinder_003 = bpy.data.meshes.new('Cylinder.003')
me_cylinder_003.from_pydata([(0.0, 1.0, -1.0), (0.1951, 0.9808, -1.0), (0.3827, 0.9239, -1.0), (0.5556, 0.8315, -1.0), (0.7071, 0.7071, -1.0), (0.8315, 0.5556, -1.0), (0.9239, 0.3827, -1.0), (0.9808, 0.1951, -1.0), (1.0, 7.55e-08, -1.0), (0.9808, -0.1951, -1.0), (0.9239, -0.3827, -1.0), (0.8315, -0.5556, -1.0), (0.7071, -0.7071, -1.0), (0.5556, -0.8315, -1.0), (0.3827, -0.9239, -1.0), (0.1951, -0.9808, -1.0), (-3.258e-07, -1.0, -1.0), (-0.1951, -0.9808, -1.0), (-0.3827, -0.9239, -1.0), (-0.5556, -0.8315, -1.0), (-0.7071, -0.7071, -1.0), (-0.8315, -0.5556, -1.0), (-0.9239, -0.3827, -1.0), (-0.9808, -0.1951, -1.0), (-1.0, 9.656e-07, -1.0), (-0.9808, 0.1951, -1.0), (-0.9239, 0.3827, -1.0), (-0.8315, 0.5556, -1.0), (-0.7071, 0.7071, -1.0), (-0.5556, 0.8315, -1.0), (-0.3827, 0.9239, -1.0), (-0.1951, 0.9808, -1.0), (1.605e-06, 1.0, 1.0), (0.1951, 0.9808, 1.0), (0.3827, 0.9239, 1.0), (0.5556, 0.8315, 1.0), (0.7071, 0.7071, 1.0), (0.8315, 0.5556, 1.0), (0.9239, 0.3827, 1.0), (0.9808, 0.1951, 1.0), (1.0, -2.245e-06, 1.0), (0.9808, -0.1951, 1.0), (0.9239, -0.3827, 1.0), (0.8315, -0.5556, 1.0), (0.7071, -0.7071, 1.0), (0.5556, -0.8315, 1.0), (0.3827, -0.9239, 1.0), (0.1951, -0.9808, 1.0), (9.298e-07, -1.0, 1.0), (-0.1951, -0.9808, 1.0), (-0.3827, -0.9239, 1.0), (-0.5556, -0.8315, 1.0), (-0.7071, -0.7071, 1.0), (-0.8315, -0.5556, 1.0), (-0.9239, -0.3827, 1.0), (-0.9808, -0.1951, 1.0), (-1.0, -4.105e-06, 1.0), (-0.9808, 0.1951, 1.0), (-0.9239, 0.3827, 1.0), (-0.8315, 0.5556, 1.0), (-0.7071, 0.7071, 1.0), (-0.5556, 0.8315, 1.0), (-0.3827, 0.9239, 1.0), (-0.1951, 0.9808, 1.0), (0.0, 0.0, -1.0), (0.0, 0.0, 1.0), (0.2725, 1.37, 0.8326), (2.104e-06, 1.397, 0.8326), (0.5346, 1.291, 0.8326), (0.7761, 1.162, 0.8326), (0.9878, 0.9878, 0.8326), (1.162, 0.7761, 0.8326), (1.291, 0.5346, 0.8326), (1.37, 0.2725, 0.8326), (1.397, -2.186e-06, 0.8326), (1.37, -0.2725, 0.8326), (1.291, -0.5346, 0.8326), (1.162, -0.7761, 0.8326), (0.9878, -0.9878, 0.8326), (0.7761, -1.162, 0.8326), (0.5346, -1.291, 0.8326), (0.2725, -1.37, 0.8326), (1.211e-06, -1.397, 0.8326), (-0.2725, -1.37, 0.8326), (-0.5346, -1.291, 0.8326), (-0.7761, -1.162, 0.8326), (-0.9878, -0.9878, 0.8326), (-1.162, -0.7761, 0.8326), (-1.291, -0.5346, 0.8326), (-1.37, -0.2725, 0.8326), (-1.397, -4.387e-06, 0.8326), (-1.37, 0.2725, 0.8326), (-1.291, 0.5346, 0.8326), (-1.162, 0.7761, 0.8326), (-0.9878, 0.9878, 0.8326), (-0.7761, 1.162, 0.8326), (-0.5346, 1.291, 0.8326), (-0.2725, 1.37, 0.8326), (0.1951, 0.9808, 0.6894), (1.356e-06, 1.0, 0.6894), (0.3827, 0.9239, 0.6894), (0.5556, 0.8315, 0.6894), (0.7071, 0.7071, 0.6894), (0.8315, 0.5556, 0.6894), (0.9239, 0.3827, 0.6894), (0.9808, 0.1951, 0.6894), (1.0, -1.885e-06, 0.6894), (0.9808, -0.1951, 0.6894), (0.9239, -0.3827, 0.6894), (0.8315, -0.5556, 0.6894), (0.7071, -0.7071, 0.6894), (0.5556, -0.8315, 0.6894), (0.3827, -0.9239, 0.6894), (0.1951, -0.9808, 0.6894), (7.348e-07, -1.0, 0.6894), (-0.1951, -0.9808, 0.6894), (-0.3827, -0.9239, 0.6894), (-0.5556, -0.8315, 0.6894), (-0.7071, -0.7071, 0.6894), (-0.8315, -0.5556, 0.6894), (-0.9239, -0.3827, 0.6894), (-0.9808, -0.1951, 0.6894), (-1.0, -3.317e-06, 0.6894), (-0.9808, 0.1951, 0.6894), (-0.9239, 0.3827, 0.6894), (-0.8315, 0.5556, 0.6894), (-0.7071, 0.7071, 0.6894), (-0.5556, 0.8315, 0.6894), (-0.3827, 0.9239, 0.6894), (-0.1951, 0.9808, 0.6894)], [], [(64, 0, 1), (65, 33, 32), (64, 1, 2), (65, 34, 33), (64, 2, 3), (65, 35, 34), (64, 3, 4), (65, 36, 35), (64, 4, 5), (65, 37, 36), (64, 5, 6), (65, 38, 37), (64, 6, 7), (65, 39, 38), (64, 7, 8), (65, 40, 39), (64, 8, 9), (65, 41, 40), (64, 9, 10), (65, 42, 41), (64, 10, 11), (65, 43, 42), (64, 11, 12), (65, 44, 43), (64, 12, 13), (65, 45, 44), (64, 13, 14), (65, 46, 45), (64, 14, 15), (65, 47, 46), (64, 15, 16), (65, 48, 47), (64, 16, 17), (65, 49, 48), (64, 17, 18), (65, 50, 49), (64, 18, 19), (65, 51, 50), (64, 19, 20), (65, 52, 51), (64, 20, 21), (65, 53, 52), (64, 21, 22), (65, 54, 53), (64, 22, 23), (65, 55, 54), (64, 23, 24), (65, 56, 55), (64, 24, 25), (65, 57, 56), (64, 25, 26), (65, 58, 57), (64, 26, 27), (65, 59, 58), (64, 27, 28), (65, 60, 59), (64, 28, 29), (65, 61, 60), (64, 29, 30), (65, 62, 61), (64, 30, 31), (65, 63, 62), (31, 0, 64), (65, 32, 63), (67, 32, 33, 66), (66, 33, 34, 68), (68, 34, 35, 69), (69, 35, 36, 70), (70, 36, 37, 71), (71, 37, 38, 72), (72, 38, 39, 73), (73, 39, 40, 74), (74, 40, 41, 75), (75, 41, 42, 76), (76, 42, 43, 77), (77, 43, 44, 78), (78, 44, 45, 79), (79, 45, 46, 80), (80, 46, 47, 81), (81, 47, 48, 82), (82, 48, 49, 83), (83, 49, 50, 84), (84, 50, 51, 85), (85, 51, 52, 86), (86, 52, 53, 87), (87, 53, 54, 88), (88, 54, 55, 89), (89, 55, 56, 90), (90, 56, 57, 91), (91, 57, 58, 92), (92, 58, 59, 93), (93, 59, 60, 94), (94, 60, 61, 95), (95, 61, 62, 96), (96, 62, 63, 97), (32, 67, 97, 63), (0, 99, 98, 1), (99, 67, 66, 98), (1, 98, 100, 2), (98, 66, 68, 100), (2, 100, 101, 3), (100, 68, 69, 101), (3, 101, 102, 4), (101, 69, 70, 102), (4, 102, 103, 5), (102, 70, 71, 103), (5, 103, 104, 6), (103, 71, 72, 104), (6, 104, 105, 7), (104, 72, 73, 105), (7, 105, 106, 8), (105, 73, 74, 106), (8, 106, 107, 9), (106, 74, 75, 107), (9, 107, 108, 10), (107, 75, 76, 108), (10, 108, 109, 11), (108, 76, 77, 109), (11, 109, 110, 12), (109, 77, 78, 110), (12, 110, 111, 13), (110, 78, 79, 111), (13, 111, 112, 14), (111, 79, 80, 112), (14, 112, 113, 15), (112, 80, 81, 113), (15, 113, 114, 16), (113, 81, 82, 114), (16, 114, 115, 17), (114, 82, 83, 115), (17, 115, 116, 18), (115, 83, 84, 116), (18, 116, 117, 19), (116, 84, 85, 117), (19, 117, 118, 20), (117, 85, 86, 118), (20, 118, 119, 21), (118, 86, 87, 119), (21, 119, 120, 22), (119, 87, 88, 120), (22, 120, 121, 23), (120, 88, 89, 121), (23, 121, 122, 24), (121, 89, 90, 122), (24, 122, 123, 25), (122, 90, 91, 123), (25, 123, 124, 26), (123, 91, 92, 124), (26, 124, 125, 27), (124, 92, 93, 125), (27, 125, 126, 28), (125, 93, 94, 126), (28, 126, 127, 29), (126, 94, 95, 127), (29, 127, 128, 30), (127, 95, 96, 128), (30, 128, 129, 31), (128, 96, 97, 129), (67, 99, 129, 97), (99, 0, 31, 129)])
me_cylinder_003.polygons.foreach_set('use_smooth', [True] * 160)
me_cylinder_003.materials.append(mat_material_009)
me_cylinder_003.use_remesh_preserve_volume = False
me_cylinder_003.use_remesh_preserve_attributes = False
me_cylinder_003.use_mirror_vertex_groups = False
me_cylinder_003.update()
me_sphere = bpy.data.meshes.new('Sphere')
me_sphere.from_pydata([(0.1913, 0.03806, -0.9808), (0.3753, 0.07466, -0.9239), (0.5449, 0.1084, -0.8315), (0.6935, 0.1379, -0.7071), (0.8155, 0.1622, -0.5556), (0.9061, 0.1802, -0.3827), (0.9619, 0.1913, -0.1951), (0.9808, 0.1951, 5.96e-08), (0.9619, 0.1913, 0.1951), (0.9061, 0.1802, 0.3827), (0.8155, 0.1622, 0.5556), (0.6935, 0.1379, 0.7071), (0.5449, 0.1084, 0.8315), (0.3753, 0.07466, 0.9239), (0.1913, 0.03806, 0.9808), (0.1802, 0.07466, 0.9808), (0.3536, 0.1464, 0.9239), (0.5133, 0.2126, 0.8315), (0.6533, 0.2706, 0.7071), (0.7682, 0.3182, 0.5556), (0.8536, 0.3536, 0.3827), (0.9061, 0.3753, 0.1951), (0.9239, 0.3827, 5.96e-08), (0.9061, 0.3753, -0.1951), (0.8536, 0.3536, -0.3827), (0.7682, 0.3182, -0.5556), (0.6533, 0.2706, -0.7071), (0.5133, 0.2126, -0.8315), (0.3536, 0.1464, -0.9239), (0.1802, 0.07466, -0.9808), (0.1622, 0.1084, -0.9808), (0.3182, 0.2126, -0.9239), (0.4619, 0.3087, -0.8315), (0.5879, 0.3928, -0.7071), (0.6913, 0.4619, -0.5556), (0.7682, 0.5133, -0.3827), (0.8155, 0.5449, -0.1951), (0.8315, 0.5556, 5.96e-08), (0.8155, 0.5449, 0.1951), (0.7682, 0.5133, 0.3827), (0.6913, 0.4619, 0.5556), (0.5879, 0.3928, 0.7071), (0.4619, 0.3087, 0.8315), (0.3182, 0.2126, 0.9239), (0.1622, 0.1084, 0.9808), (0.1379, 0.1379, 0.9808), (0.2706, 0.2706, 0.9239), (0.3928, 0.3928, 0.8315), (0.5, 0.5, 0.7071), (0.5879, 0.5879, 0.5556), (0.6533, 0.6533, 0.3827), (0.6935, 0.6935, 0.1951), (0.7071, 0.7071, 5.96e-08), (0.6935, 0.6935, -0.1951), (0.6533, 0.6533, -0.3827), (0.5879, 0.5879, -0.5556), (0.5, 0.5, -0.7071), (0.3928, 0.3928, -0.8315), (0.2706, 0.2706, -0.9239), (0.1379, 0.1379, -0.9808), (0.1084, 0.1622, -0.9808), (0.2126, 0.3182, -0.9239), (0.3087, 0.4619, -0.8315), (0.3928, 0.5879, -0.7071), (0.4619, 0.6913, -0.5556), (0.5133, 0.7682, -0.3827), (0.5449, 0.8155, -0.1951), (0.5556, 0.8315, 5.96e-08), (0.5449, 0.8155, 0.1951), (0.5133, 0.7682, 0.3827), (0.4619, 0.6913, 0.5556), (0.3928, 0.5879, 0.7071), (0.3087, 0.4619, 0.8315), (0.2126, 0.3182, 0.9239), (0.1084, 0.1622, 0.9808), (0.07466, 0.1802, 0.9808), (0.1464, 0.3536, 0.9239), (0.2126, 0.5133, 0.8315), (0.2706, 0.6533, 0.7071), (0.3182, 0.7682, 0.5556), (0.3536, 0.8536, 0.3827), (0.3753, 0.9061, 0.1951), (0.3827, 0.9239, 5.96e-08), (0.3753, 0.9061, -0.1951), (0.3536, 0.8536, -0.3827), (0.3182, 0.7682, -0.5556), (0.2706, 0.6533, -0.7071), (0.2126, 0.5133, -0.8315), (0.1464, 0.3536, -0.9239), (0.07466, 0.1802, -0.9808), (-1.247e-07, -3.01e-07, -1.0), (0.03806, 0.1913, -0.9808), (0.07466, 0.3753, -0.9239), (0.1084, 0.5449, -0.8315), (0.1379, 0.6935, -0.7071), (0.1622, 0.8155, -0.5556), (0.1802, 0.9061, -0.3827), (0.1913, 0.9619, -0.1951), (0.1951, 0.9808, 5.96e-08), (0.1913, 0.9619, 0.1951), (0.1802, 0.9061, 0.3827), (0.1622, 0.8155, 0.5556), (0.1379, 0.6935, 0.7071), (0.1084, 0.5449, 0.8315), (0.07466, 0.3753, 0.9239), (0.03806, 0.1913, 0.9808), (-2.134e-08, 0.1951, 0.9808), (-2.516e-08, 0.3827, 0.9239), (-3.811e-08, 0.5556, 0.8315), (-5.684e-08, 0.7071, 0.7071), (-5.286e-09, 0.8315, 0.5556), (-8.821e-08, 0.9239, 0.3827), (-9.261e-08, 0.9808, 0.1951), (-2.656e-08, 1.0, 5.96e-08), (-4.578e-08, 0.9808, -0.1951), (-8.522e-08, 0.9239, -0.3827), (-5.286e-09, 0.8315, -0.5556), (-5.684e-08, 0.7071, -0.7071), (-5.571e-08, 0.5556, -0.8315), (-2.532e-08, 0.3827, -0.9239), (-6.963e-09, 0.1951, -0.9808), (-0.03806, 0.1913, -0.9808), (-0.07466, 0.3753, -0.9239), (-0.1084, 0.5449, -0.8315), (-0.1379, 0.6935, -0.7071), (-0.1622, 0.8155, -0.5556), (-0.1802, 0.9061, -0.3827), (-0.1913, 0.9619, -0.1951), (-0.1951, 0.9808, 5.96e-08), (-0.1913, 0.9619, 0.1951), (-0.1802, 0.9061, 0.3827), (-0.1622, 0.8155, 0.5556), (-0.1379, 0.6935, 0.7071), (-0.1084, 0.5449, 0.8315), (-0.07466, 0.3753, 0.9239), (-0.03806, 0.1913, 0.9808), (-0.07466, 0.1802, 0.9808), (-0.1464, 0.3536, 0.9239), (-0.2126, 0.5133, 0.8315), (-0.2706, 0.6533, 0.7071), (-0.3182, 0.7682, 0.5556), (-0.3536, 0.8536, 0.3827), (-0.3753, 0.9061, 0.1951), (-0.3827, 0.9239, 5.96e-08), (-0.3753, 0.9061, -0.1951), (-0.3536, 0.8536, -0.3827), (-0.3182, 0.7682, -0.5556), (-0.2706, 0.6533, -0.7071), (-0.2126, 0.5133, -0.8315), (-0.1464, 0.3536, -0.9239), (-0.07466, 0.1802, -0.9808), (-0.1084, 0.1622, -0.9808), (-0.2126, 0.3182, -0.9239), (-0.3087, 0.4619, -0.8315), (-0.3928, 0.5879, -0.7071), (-0.4619, 0.6913, -0.5556), (-0.5133, 0.7682, -0.3827), (-0.5449, 0.8155, -0.1951), (-0.5556, 0.8315, 5.96e-08), (-0.5449, 0.8155, 0.1951), (-0.5133, 0.7682, 0.3827), (-0.4619, 0.6913, 0.5556), (-0.3928, 0.5879, 0.7071), (-0.3087, 0.4619, 0.8315), (-0.2126, 0.3182, 0.9239), (-0.1084, 0.1622, 0.9808), (-0.1379, 0.1379, 0.9808), (-0.2706, 0.2706, 0.9239), (-0.3928, 0.3928, 0.8315), (-0.5, 0.5, 0.7071), (-0.5879, 0.5879, 0.5556), (-0.6533, 0.6533, 0.3827), (-0.6935, 0.6935, 0.1951), (-0.7071, 0.7071, 5.96e-08), (-0.6935, 0.6935, -0.1951), (-0.6533, 0.6533, -0.3827), (-0.5879, 0.5879, -0.5556), (-0.5, 0.5, -0.7071), (-0.3928, 0.3928, -0.8315), (-0.2706, 0.2706, -0.9239), (-0.1379, 0.1379, -0.9808), (-0.1622, 0.1084, -0.9808), (-0.3182, 0.2126, -0.9239), (-0.4619, 0.3087, -0.8315), (-0.5879, 0.3928, -0.7071), (-0.6913, 0.4619, -0.5556), (-0.7682, 0.5133, -0.3827), (-0.8155, 0.5449, -0.1951), (-0.8315, 0.5556, 5.96e-08), (-0.8155, 0.5449, 0.1951), (-0.7682, 0.5133, 0.3827), (-0.6913, 0.4619, 0.5556), (-0.5879, 0.3928, 0.7071), (-0.4619, 0.3087, 0.8315), (-0.3182, 0.2126, 0.9239), (-0.1622, 0.1084, 0.9808), (-0.1802, 0.07466, 0.9808), (-0.3536, 0.1464, 0.9239), (-0.5133, 0.2126, 0.8315), (-0.6533, 0.2706, 0.7071), (-0.7682, 0.3182, 0.5556), (-0.8536, 0.3536, 0.3827), (-0.9061, 0.3753, 0.1951), (-0.9239, 0.3827, 5.96e-08), (-0.9061, 0.3753, -0.1951), (-0.8536, 0.3536, -0.3827), (-0.7682, 0.3182, -0.5556), (-0.6533, 0.2706, -0.7071), (-0.5133, 0.2126, -0.8315), (-0.3536, 0.1464, -0.9239), (-0.1802, 0.07466, -0.9808), (-0.1913, 0.03806, -0.9808), (-0.3753, 0.07466, -0.9239), (-0.5449, 0.1084, -0.8315), (-0.6935, 0.1379, -0.7071), (-0.8155, 0.1622, -0.5556), (-0.9061, 0.1802, -0.3827), (-0.9619, 0.1913, -0.1951), (-0.9808, 0.1951, 5.96e-08), (-0.9619, 0.1913, 0.1951), (-0.9061, 0.1802, 0.3827), (-0.8155, 0.1622, 0.5556), (-0.6935, 0.1379, 0.7071), (-0.5449, 0.1084, 0.8315), (-0.3753, 0.07466, 0.9239), (-0.1913, 0.03806, 0.9808), (-0.1951, -2.283e-08, 0.9808), (-0.3827, -4.426e-08, 0.9239), (-0.5556, -8.361e-08, 0.8315), (-0.7071, -5.118e-08, 0.7071), (-0.8315, -8.732e-08, 0.5556), (-0.9239, -1.44e-07, 0.3827), (-0.9808, -1.6e-07, 0.1951), (-1.0, -9.398e-08, 5.96e-08), (-0.9808, -4.311e-08, -0.1951), (-0.9239, -1.118e-07, -0.3827), (-0.8315, -8.732e-08, -0.5556), (-0.7071, -5.118e-08, -0.7071), (-0.5556, -4.275e-08, -0.8315), (-0.3827, -1.519e-08, -0.9239), (-0.1951, -1.942e-08, -0.9808), (-0.1913, -0.03806, -0.9808), (-0.3753, -0.07466, -0.9239), (-0.5449, -0.1084, -0.8315), (-0.6935, -0.1379, -0.7071), (-0.8155, -0.1622, -0.5556), (-0.9061, -0.1802, -0.3827), (-0.9619, -0.1913, -0.1951), (-0.9808, -0.1951, 5.96e-08), (-0.9619, -0.1913, 0.1951), (-0.9061, -0.1802, 0.3827), (-0.8155, -0.1622, 0.5556), (-0.6935, -0.1379, 0.7071), (-0.5449, -0.1084, 0.8315), (-0.3753, -0.07466, 0.9239), (-0.1913, -0.03806, 0.9808), (-0.1802, -0.07466, 0.9808), (-0.3536, -0.1464, 0.9239), (-0.5133, -0.2126, 0.8315), (-0.6533, -0.2706, 0.7071), (-0.7682, -0.3182, 0.5556), (-0.8536, -0.3536, 0.3827), (-0.9061, -0.3753, 0.1951), (-0.9239, -0.3827, 5.96e-08), (-0.9061, -0.3753, -0.1951), (-0.8536, -0.3536, -0.3827), (-0.7682, -0.3182, -0.5556), (-0.6533, -0.2706, -0.7071), (-0.5133, -0.2126, -0.8315), (-0.3536, -0.1464, -0.9239), (-0.1802, -0.07466, -0.9808), (-0.1622, -0.1084, -0.9808), (-0.3182, -0.2126, -0.9239), (-0.4619, -0.3087, -0.8315), (-0.5879, -0.3928, -0.7071), (-0.6913, -0.4619, -0.5556), (-0.7682, -0.5133, -0.3827), (-0.8155, -0.5449, -0.1951), (-0.8315, -0.5556, 5.96e-08), (-0.8155, -0.5449, 0.1951), (-0.7682, -0.5133, 0.3827), (-0.6913, -0.4619, 0.5556), (-0.5879, -0.3928, 0.7071), (-0.4619, -0.3087, 0.8315), (-0.3182, -0.2126, 0.9239), (-0.1622, -0.1084, 0.9808), (-0.1379, -0.1379, 0.9808), (-0.2706, -0.2706, 0.9239), (-0.3928, -0.3928, 0.8315), (-0.5, -0.5, 0.7071), (-0.5879, -0.5879, 0.5556), (-0.6533, -0.6533, 0.3827), (-0.6935, -0.6935, 0.1951), (-0.7071, -0.7071, 5.96e-08), (-0.6935, -0.6935, -0.1951), (-0.6533, -0.6533, -0.3827), (-0.5879, -0.5879, -0.5556), (-0.5, -0.5, -0.7071), (-0.3928, -0.3928, -0.8315), (-0.2706, -0.2706, -0.9239), (-0.1379, -0.1379, -0.9808), (-0.1084, -0.1622, -0.9808), (-0.2126, -0.3182, -0.9239), (-0.3087, -0.4619, -0.8315), (-0.3928, -0.5879, -0.7071), (-0.4619, -0.6913, -0.5556), (-0.5133, -0.7682, -0.3827), (-0.5449, -0.8155, -0.1951), (-0.5556, -0.8315, 5.96e-08), (-0.5449, -0.8155, 0.1951), (-0.5133, -0.7682, 0.3827), (-0.4619, -0.6913, 0.5556), (-0.3928, -0.5879, 0.7071), (-0.3087, -0.4619, 0.8315), (-0.2126, -0.3182, 0.9239), (-0.1084, -0.1622, 0.9808), (-0.07466, -0.1802, 0.9808), (-0.1464, -0.3536, 0.9239), (-0.2126, -0.5133, 0.8315), (-0.2706, -0.6533, 0.7071), (-0.3182, -0.7682, 0.5556), (-0.3536, -0.8536, 0.3827), (-0.3753, -0.9061, 0.1951), (-0.3827, -0.9239, 5.96e-08), (-0.3753, -0.9061, -0.1951), (-0.3536, -0.8536, -0.3827), (-0.3182, -0.7682, -0.5556), (-0.2706, -0.6533, -0.7071), (-0.2126, -0.5133, -0.8315), (-0.1464, -0.3536, -0.9239), (-0.07466, -0.1802, -0.9808), (-0.03806, -0.1913, -0.9808), (-0.07466, -0.3753, -0.9239), (-0.1084, -0.5449, -0.8315), (-0.1379, -0.6935, -0.7071), (-0.1622, -0.8155, -0.5556), (-0.1802, -0.9061, -0.3827), (-0.1913, -0.9619, -0.1951), (-0.1951, -0.9808, 5.96e-08), (-0.1913, -0.9619, 0.1951), (-0.1802, -0.9061, 0.3827), (-0.1622, -0.8155, 0.5556), (-0.1379, -0.6935, 0.7071), (-0.1084, -0.5449, 0.8315), (-0.07466, -0.3753, 0.9239), (-0.03806, -0.1913, 0.9808), (3.603e-08, -0.1951, 0.9808), (5.455e-08, -0.3827, 0.9239), (8.958e-08, -0.5556, 0.8315), (7.476e-08, -0.7071, 0.7071), (1.139e-07, -0.8315, 0.5556), (2.054e-07, -0.9239, 0.3827), (2.421e-07, -0.9808, 0.1951), (1.498e-07, -1.0, 5.96e-08), (1.019e-07, -0.9808, -0.1951), (2.054e-07, -0.9239, -0.3827), (1.139e-07, -0.8315, -0.5556), (7.476e-08, -0.7071, -0.7071), (8.526e-08, -0.5556, -0.8315), (4.159e-08, -0.3827, -0.9239), (2.091e-08, -0.1951, -0.9808), (0.03806, -0.1913, -0.9808), (0.07466, -0.3753, -0.9239), (0.1084, -0.5449, -0.8315), (0.1379, -0.6935, -0.7071), (0.1622, -0.8155, -0.5556), (0.1802, -0.9061, -0.3827), (0.1913, -0.9619, -0.1951), (0.1951, -0.9808, 5.96e-08), (0.1913, -0.9619, 0.1951), (0.1802, -0.9061, 0.3827), (0.1622, -0.8155, 0.5556), (0.1379, -0.6935, 0.7071), (0.1084, -0.5449, 0.8315), (0.07466, -0.3753, 0.9239), (0.03806, -0.1913, 0.9808), (0.07466, -0.1802, 0.9808), (0.1464, -0.3536, 0.9239), (0.2126, -0.5133, 0.8315), (0.2706, -0.6533, 0.7071), (0.3182, -0.7682, 0.5556), (0.3536, -0.8536, 0.3827), (0.3753, -0.9061, 0.1951), (0.3827, -0.9239, 5.96e-08), (0.3753, -0.9061, -0.1951), (0.3536, -0.8536, -0.3827), (0.3182, -0.7682, -0.5556), (0.2706, -0.6533, -0.7071), (0.2126, -0.5133, -0.8315), (0.1464, -0.3536, -0.9239), (0.07466, -0.1802, -0.9808), (0.1084, -0.1622, -0.9808), (0.2126, -0.3182, -0.9239), (0.3087, -0.4619, -0.8315), (0.3928, -0.5879, -0.7071), (0.4619, -0.6913, -0.5556), (0.5133, -0.7682, -0.3827), (0.5449, -0.8155, -0.1951), (0.5556, -0.8315, 5.96e-08), (0.5449, -0.8155, 0.1951), (0.5133, -0.7682, 0.3827), (0.4619, -0.6913, 0.5556), (0.3928, -0.5879, 0.7071), (0.3087, -0.4619, 0.8315), (0.2126, -0.3182, 0.9239), (0.1084, -0.1622, 0.9808), (0.1379, -0.1379, 0.9808), (0.2706, -0.2706, 0.9239), (0.3928, -0.3928, 0.8315), (0.5, -0.5, 0.7071), (0.5879, -0.5879, 0.5556), (0.6533, -0.6533, 0.3827), (0.6935, -0.6935, 0.1951), (0.7071, -0.7071, 5.96e-08), (0.6935, -0.6935, -0.1951), (0.6533, -0.6533, -0.3827), (0.5879, -0.5879, -0.5556), (0.5, -0.5, -0.7071), (0.3928, -0.3928, -0.8315), (0.2706, -0.2706, -0.9239), (0.1379, -0.1379, -0.9808), (0.1622, -0.1084, -0.9808), (0.3182, -0.2126, -0.9239), (0.4619, -0.3087, -0.8315), (0.5879, -0.3928, -0.7071), (0.6913, -0.4619, -0.5556), (0.7682, -0.5133, -0.3827), (0.8155, -0.5449, -0.1951), (0.8315, -0.5556, 5.96e-08), (0.8155, -0.5449, 0.1951), (0.7682, -0.5133, 0.3827), (0.6913, -0.4619, 0.5556), (0.5879, -0.3928, 0.7071), (0.4619, -0.3087, 0.8315), (0.3182, -0.2126, 0.9239), (0.1622, -0.1084, 0.9808), (0.1802, -0.07466, 0.9808), (0.3536, -0.1464, 0.9239), (0.5133, -0.2126, 0.8315), (0.6533, -0.2706, 0.7071), (0.7682, -0.3182, 0.5556), (0.8536, -0.3536, 0.3827), (0.9061, -0.3753, 0.1951), (0.9239, -0.3827, 5.96e-08), (0.9061, -0.3753, -0.1951), (0.8536, -0.3536, -0.3827), (0.7682, -0.3182, -0.5556), (0.6533, -0.2706, -0.7071), (0.5133, -0.2126, -0.8315), (0.3536, -0.1464, -0.9239), (0.1802, -0.07466, -0.9808), (0.1913, -0.03806, -0.9808), (0.3753, -0.07466, -0.9239), (0.5449, -0.1084, -0.8315), (0.6935, -0.1379, -0.7071), (0.8155, -0.1622, -0.5556), (0.9061, -0.1802, -0.3827), (0.9619, -0.1913, -0.1951), (0.9808, -0.1951, 5.96e-08), (0.9619, -0.1913, 0.1951), (0.9061, -0.1802, 0.3827), (0.8155, -0.1622, 0.5556), (0.6935, -0.1379, 0.7071), (0.5449, -0.1084, 0.8315), (0.3753, -0.07466, 0.9239), (0.1913, -0.03806, 0.9808), (0.0, 0.0, 1.0), (0.1951, 4.849e-08, 0.9808), (0.3827, 4.442e-08, 0.9239), (0.5556, 1.175e-07, 0.8315), (0.7071, 1.1e-07, 0.7071), (0.8315, 1.667e-07, 0.5556), (0.9239, 2.496e-07, 0.3827), (0.9808, 3.533e-07, 0.1951), (1.0, 2.318e-07, 5.96e-08), (0.9808, 1.723e-07, -0.1951), (0.9239, 2.496e-07, -0.3827), (0.8315, 1.667e-07, -0.5556), (0.7071, 1.1e-07, -0.7071), (0.5556, 1.132e-07, -0.8315), (0.3827, 6.948e-08, -0.9239), (0.1951, 4.067e-08, -0.9808)], [], [(90, 0, 481), (0, 1, 480, 481), (479, 480, 1, 2), (478, 479, 2, 3), (477, 478, 3, 4), (476, 477, 4, 5), (475, 476, 5, 6), (474, 475, 6, 7), (473, 474, 7, 8), (472, 473, 8, 9), (471, 472, 9, 10), (470, 471, 10, 11), (469, 470, 11, 12), (468, 469, 12, 13), (467, 468, 13, 14), (466, 467, 14), (466, 14, 15), (14, 13, 16, 15), (13, 12, 17, 16), (12, 11, 18, 17), (11, 10, 19, 18), (10, 9, 20, 19), (9, 8, 21, 20), (8, 7, 22, 21), (7, 6, 23, 22), (6, 5, 24, 23), (5, 4, 25, 24), (4, 3, 26, 25), (3, 2, 27, 26), (2, 1, 28, 27), (1, 0, 29, 28), (0, 90, 29), (29, 90, 30), (28, 29, 30, 31), (27, 28, 31, 32), (26, 27, 32, 33), (25, 26, 33, 34), (24, 25, 34, 35), (23, 24, 35, 36), (22, 23, 36, 37), (21, 22, 37, 38), (20, 21, 38, 39), (19, 20, 39, 40), (18, 19, 40, 41), (17, 18, 41, 42), (16, 17, 42, 43), (15, 16, 43, 44), (466, 15, 44), (466, 44, 45), (44, 43, 46, 45), (43, 42, 47, 46), (42, 41, 48, 47), (41, 40, 49, 48), (40, 39, 50, 49), (39, 38, 51, 50), (38, 37, 52, 51), (37, 36, 53, 52), (36, 35, 54, 53), (35, 34, 55, 54), (34, 33, 56, 55), (33, 32, 57, 56), (32, 31, 58, 57), (31, 30, 59, 58), (30, 90, 59), (59, 90, 60), (58, 59, 60, 61), (57, 58, 61, 62), (56, 57, 62, 63), (55, 56, 63, 64), (54, 55, 64, 65), (53, 54, 65, 66), (52, 53, 66, 67), (51, 52, 67, 68), (50, 51, 68, 69), (49, 50, 69, 70), (48, 49, 70, 71), (47, 48, 71, 72), (46, 47, 72, 73), (45, 46, 73, 74), (466, 45, 74), (466, 74, 75), (74, 73, 76, 75), (73, 72, 77, 76), (72, 71, 78, 77), (71, 70, 79, 78), (70, 69, 80, 79), (69, 68, 81, 80), (68, 67, 82, 81), (67, 66, 83, 82), (66, 65, 84, 83), (65, 64, 85, 84), (64, 63, 86, 85), (63, 62, 87, 86), (62, 61, 88, 87), (61, 60, 89, 88), (60, 90, 89), (89, 90, 91), (88, 89, 91, 92), (87, 88, 92, 93), (86, 87, 93, 94), (85, 86, 94, 95), (84, 85, 95, 96), (83, 84, 96, 97), (82, 83, 97, 98), (81, 82, 98, 99), (80, 81, 99, 100), (79, 80, 100, 101), (78, 79, 101, 102), (77, 78, 102, 103), (76, 77, 103, 104), (75, 76, 104, 105), (466, 75, 105), (466, 105, 106), (105, 104, 107, 106), (104, 103, 108, 107), (103, 102, 109, 108), (102, 101, 110, 109), (101, 100, 111, 110), (100, 99, 112, 111), (99, 98, 113, 112), (98, 97, 114, 113), (97, 96, 115, 114), (96, 95, 116, 115), (95, 94, 117, 116), (94, 93, 118, 117), (93, 92, 119, 118), (92, 91, 120, 119), (91, 90, 120), (120, 90, 121), (119, 120, 121, 122), (118, 119, 122, 123), (117, 118, 123, 124), (116, 117, 124, 125), (115, 116, 125, 126), (114, 115, 126, 127), (113, 114, 127, 128), (112, 113, 128, 129), (111, 112, 129, 130), (110, 111, 130, 131), (109, 110, 131, 132), (108, 109, 132, 133), (107, 108, 133, 134), (106, 107, 134, 135), (466, 106, 135), (466, 135, 136), (135, 134, 137, 136), (134, 133, 138, 137), (133, 132, 139, 138), (132, 131, 140, 139), (131, 130, 141, 140), (130, 129, 142, 141), (129, 128, 143, 142), (128, 127, 144, 143), (127, 126, 145, 144), (126, 125, 146, 145), (125, 124, 147, 146), (124, 123, 148, 147), (123, 122, 149, 148), (122, 121, 150, 149), (121, 90, 150), (150, 90, 151), (149, 150, 151, 152), (148, 149, 152, 153), (147, 148, 153, 154), (146, 147, 154, 155), (145, 146, 155, 156), (144, 145, 156, 157), (143, 144, 157, 158), (142, 143, 158, 159), (141, 142, 159, 160), (140, 141, 160, 161), (139, 140, 161, 162), (138, 139, 162, 163), (137, 138, 163, 164), (136, 137, 164, 165), (466, 136, 165), (466, 165, 166), (165, 164, 167, 166), (164, 163, 168, 167), (163, 162, 169, 168), (162, 161, 170, 169), (161, 160, 171, 170), (160, 159, 172, 171), (159, 158, 173, 172), (158, 157, 174, 173), (157, 156, 175, 174), (156, 155, 176, 175), (155, 154, 177, 176), (154, 153, 178, 177), (153, 152, 179, 178), (152, 151, 180, 179), (151, 90, 180), (180, 90, 181), (179, 180, 181, 182), (178, 179, 182, 183), (177, 178, 183, 184), (176, 177, 184, 185), (175, 176, 185, 186), (174, 175, 186, 187), (173, 174, 187, 188), (172, 173, 188, 189), (171, 172, 189, 190), (170, 171, 190, 191), (169, 170, 191, 192), (168, 169, 192, 193), (167, 168, 193, 194), (166, 167, 194, 195), (466, 166, 195), (466, 195, 196), (195, 194, 197, 196), (194, 193, 198, 197), (193, 192, 199, 198), (192, 191, 200, 199), (191, 190, 201, 200), (190, 189, 202, 201), (189, 188, 203, 202), (188, 187, 204, 203), (187, 186, 205, 204), (186, 185, 206, 205), (185, 184, 207, 206), (184, 183, 208, 207), (183, 182, 209, 208), (182, 181, 210, 209), (181, 90, 210), (210, 90, 211), (209, 210, 211, 212), (208, 209, 212, 213), (207, 208, 213, 214), (206, 207, 214, 215), (205, 206, 215, 216), (204, 205, 216, 217), (203, 204, 217, 218), (202, 203, 218, 219), (201, 202, 219, 220), (200, 201, 220, 221), (199, 200, 221, 222), (198, 199, 222, 223), (197, 198, 223, 224), (196, 197, 224, 225), (466, 196, 225), (466, 225, 226), (225, 224, 227, 226), (224, 223, 228, 227), (223, 222, 229, 228), (222, 221, 230, 229), (221, 220, 231, 230), (220, 219, 232, 231), (219, 218, 233, 232), (218, 217, 234, 233), (217, 216, 235, 234), (216, 215, 236, 235), (215, 214, 237, 236), (214, 213, 238, 237), (213, 212, 239, 238), (212, 211, 240, 239), (211, 90, 240), (240, 90, 241), (239, 240, 241, 242), (238, 239, 242, 243), (237, 238, 243, 244), (236, 237, 244, 245), (235, 236, 245, 246), (234, 235, 246, 247), (233, 234, 247, 248), (232, 233, 248, 249), (231, 232, 249, 250), (230, 231, 250, 251), (229, 230, 251, 252), (228, 229, 252, 253), (227, 228, 253, 254), (226, 227, 254, 255), (466, 226, 255), (466, 255, 256), (255, 254, 257, 256), (254, 253, 258, 257), (253, 252, 259, 258), (252, 251, 260, 259), (251, 250, 261, 260), (250, 249, 262, 261), (249, 248, 263, 262), (248, 247, 264, 263), (247, 246, 265, 264), (246, 245, 266, 265), (245, 244, 267, 266), (244, 243, 268, 267), (243, 242, 269, 268), (242, 241, 270, 269), (241, 90, 270), (270, 90, 271), (269, 270, 271, 272), (268, 269, 272, 273), (267, 268, 273, 274), (266, 267, 274, 275), (265, 266, 275, 276), (264, 265, 276, 277), (263, 264, 277, 278), (262, 263, 278, 279), (261, 262, 279, 280), (260, 261, 280, 281), (259, 260, 281, 282), (258, 259, 282, 283), (257, 258, 283, 284), (256, 257, 284, 285), (466, 256, 285), (466, 285, 286), (285, 284, 287, 286), (284, 283, 288, 287), (283, 282, 289, 288), (282, 281, 290, 289), (281, 280, 291, 290), (280, 279, 292, 291), (279, 278, 293, 292), (278, 277, 294, 293), (277, 276, 295, 294), (276, 275, 296, 295), (275, 274, 297, 296), (274, 273, 298, 297), (273, 272, 299, 298), (272, 271, 300, 299), (271, 90, 300), (300, 90, 301), (299, 300, 301, 302), (298, 299, 302, 303), (297, 298, 303, 304), (296, 297, 304, 305), (295, 296, 305, 306), (294, 295, 306, 307), (293, 294, 307, 308), (292, 293, 308, 309), (291, 292, 309, 310), (290, 291, 310, 311), (289, 290, 311, 312), (288, 289, 312, 313), (287, 288, 313, 314), (286, 287, 314, 315), (466, 286, 315), (466, 315, 316), (315, 314, 317, 316), (314, 313, 318, 317), (313, 312, 319, 318), (312, 311, 320, 319), (311, 310, 321, 320), (310, 309, 322, 321), (309, 308, 323, 322), (308, 307, 324, 323), (307, 306, 325, 324), (306, 305, 326, 325), (305, 304, 327, 326), (304, 303, 328, 327), (303, 302, 329, 328), (302, 301, 330, 329), (301, 90, 330), (330, 90, 331), (329, 330, 331, 332), (328, 329, 332, 333), (327, 328, 333, 334), (326, 327, 334, 335), (325, 326, 335, 336), (324, 325, 336, 337), (323, 324, 337, 338), (322, 323, 338, 339), (321, 322, 339, 340), (320, 321, 340, 341), (319, 320, 341, 342), (318, 319, 342, 343), (317, 318, 343, 344), (316, 317, 344, 345), (466, 316, 345), (466, 345, 346), (345, 344, 347, 346), (344, 343, 348, 347), (343, 342, 349, 348), (342, 341, 350, 349), (341, 340, 351, 350), (340, 339, 352, 351), (339, 338, 353, 352), (338, 337, 354, 353), (337, 336, 355, 354), (336, 335, 356, 355), (335, 334, 357, 356), (334, 333, 358, 357), (333, 332, 359, 358), (332, 331, 360, 359), (331, 90, 360), (360, 90, 361), (359, 360, 361, 362), (358, 359, 362, 363), (357, 358, 363, 364), (356, 357, 364, 365), (355, 356, 365, 366), (354, 355, 366, 367), (353, 354, 367, 368), (352, 353, 368, 369), (351, 352, 369, 370), (350, 351, 370, 371), (349, 350, 371, 372), (348, 349, 372, 373), (347, 348, 373, 374), (346, 347, 374, 375), (466, 346, 375), (466, 375, 376), (375, 374, 377, 376), (374, 373, 378, 377), (373, 372, 379, 378), (372, 371, 380, 379), (371, 370, 381, 380), (370, 369, 382, 381), (369, 368, 383, 382), (368, 367, 384, 383), (367, 366, 385, 384), (366, 365, 386, 385), (365, 364, 387, 386), (364, 363, 388, 387), (363, 362, 389, 388), (362, 361, 390, 389), (361, 90, 390), (390, 90, 391), (389, 390, 391, 392), (388, 389, 392, 393), (387, 388, 393, 394), (386, 387, 394, 395), (385, 386, 395, 396), (384, 385, 396, 397), (383, 384, 397, 398), (382, 383, 398, 399), (381, 382, 399, 400), (380, 381, 400, 401), (379, 380, 401, 402), (378, 379, 402, 403), (377, 378, 403, 404), (376, 377, 404, 405), (466, 376, 405), (466, 405, 406), (405, 404, 407, 406), (404, 403, 408, 407), (403, 402, 409, 408), (402, 401, 410, 409), (401, 400, 411, 410), (400, 399, 412, 411), (399, 398, 413, 412), (398, 397, 414, 413), (397, 396, 415, 414), (396, 395, 416, 415), (395, 394, 417, 416), (394, 393, 418, 417), (393, 392, 419, 418), (392, 391, 420, 419), (391, 90, 420), (420, 90, 421), (419, 420, 421, 422), (418, 419, 422, 423), (417, 418, 423, 424), (416, 417, 424, 425), (415, 416, 425, 426), (414, 415, 426, 427), (413, 414, 427, 428), (412, 413, 428, 429), (411, 412, 429, 430), (410, 411, 430, 431), (409, 410, 431, 432), (408, 409, 432, 433), (407, 408, 433, 434), (406, 407, 434, 435), (466, 406, 435), (466, 435, 436), (435, 434, 437, 436), (434, 433, 438, 437), (433, 432, 439, 438), (432, 431, 440, 439), (431, 430, 441, 440), (430, 429, 442, 441), (429, 428, 443, 442), (428, 427, 444, 443), (427, 426, 445, 444), (426, 425, 446, 445), (425, 424, 447, 446), (424, 423, 448, 447), (423, 422, 449, 448), (422, 421, 450, 449), (421, 90, 450), (450, 90, 451), (449, 450, 451, 452), (448, 449, 452, 453), (447, 448, 453, 454), (446, 447, 454, 455), (445, 446, 455, 456), (444, 445, 456, 457), (443, 444, 457, 458), (442, 443, 458, 459), (441, 442, 459, 460), (440, 441, 460, 461), (439, 440, 461, 462), (438, 439, 462, 463), (437, 438, 463, 464), (436, 437, 464, 465), (466, 436, 465), (466, 465, 467), (465, 464, 468, 467), (464, 463, 469, 468), (463, 462, 470, 469), (462, 461, 471, 470), (461, 460, 472, 471), (460, 459, 473, 472), (459, 458, 474, 473), (458, 457, 475, 474), (457, 456, 476, 475), (456, 455, 477, 476), (455, 454, 478, 477), (454, 453, 479, 478), (453, 452, 480, 479), (452, 451, 481, 480), (451, 90, 481)])
me_sphere.materials.append(mat_material_001)
me_sphere.use_remesh_preserve_volume = False
me_sphere.use_remesh_preserve_attributes = False
me_sphere.use_mirror_vertex_groups = False
me_sphere.update()
me_cube_002 = bpy.data.meshes.new('Cube.002')
me_cube_002.from_pydata([(-1.452, 1.0, -1.594), (-1.452, -1.0, -1.594), (-2.149, -1.0, -1.621), (-2.149, 1.0, -1.621), (0.5891, 1.0, 1.075), (0.5891, -1.0, 1.075), (-0.4056, -1.0, 1.197), (-0.4056, 1.0, 1.197), (-1.452, 0.658, -1.594), (-1.452, -0.658, -1.594), (-2.149, -0.658, -1.621), (-2.149, 0.658, -1.621), (0.5891, 0.658, 1.075), (0.5891, -0.658, 1.075), (-0.4056, -0.658, 1.197), (-0.4056, 0.658, 1.197), (0.6126, -1.0, 0.5435), (0.6126, 1.0, 0.5435), (-1.46, -1.0, 1.045), (-1.46, 1.0, 1.045), (0.6126, 0.658, 0.5435), (0.6126, -0.658, 0.5435), (-1.46, -0.658, 1.045), (-1.46, 0.658, 1.045), (-1.428, -1.0, -1.531), (-1.428, 1.0, -1.531), (-2.154, -1.0, -1.562), (-2.154, 1.0, -1.562), (-1.428, 0.658, -1.531), (-1.428, -0.658, -1.531), (-2.154, -0.658, -1.562), (-2.154, 0.658, -1.562), (0.2443, -1.0, 0.1488), (0.2443, 1.0, 0.1488), (-1.58, -1.0, 0.2898), (-1.58, 1.0, 0.2898), (0.2443, 0.658, 0.1488), (0.2443, -0.658, 0.1488), (-1.58, -0.658, 0.2898), (-1.58, 0.658, 0.2898), (0.1162, -1.0, -0.02192), (0.1162, 1.0, -0.02192), (-1.081, -1.0, 0.1166), (-1.081, 1.0, 0.1166), (0.1162, 0.658, -0.02192), (0.1162, -0.658, -0.02192), (-1.081, -0.658, 0.1166), (-1.081, 0.658, 0.1166), (-0.3881, -1.0, -0.5573), (-0.3881, 1.0, -0.5573), (-1.1, -1.0, -0.3984), (-1.1, 1.0, -0.3984), (-0.3881, 0.658, -0.5573), (-0.3881, -0.658, -0.5573), (-1.1, -0.658, -0.3984), (-1.1, 0.658, -0.3984)], [], [(0, 8, 11, 3), (8, 9, 10, 11), (9, 1, 2, 10), (7, 15, 12, 4), (15, 14, 13, 12), (14, 6, 5, 13), (16, 5, 6, 18), (4, 17, 19, 7), (12, 20, 17, 4), (13, 21, 20, 12), (5, 16, 21, 13), (14, 22, 18, 6), (15, 23, 22, 14), (7, 19, 23, 15), (1, 24, 26, 2), (25, 0, 3, 27), (0, 25, 28, 8), (29, 9, 8, 28), (24, 1, 9, 29), (30, 10, 2, 26), (31, 11, 10, 30), (27, 3, 11, 31), (32, 16, 18, 34), (17, 33, 35, 19), (20, 36, 33, 17), (21, 37, 36, 20), (16, 32, 37, 21), (22, 38, 34, 18), (23, 39, 38, 22), (19, 35, 39, 23), (40, 32, 34, 42), (33, 41, 43, 35), (36, 44, 41, 33), (37, 45, 44, 36), (32, 40, 45, 37), (38, 46, 42, 34), (39, 47, 46, 38), (35, 43, 47, 39), (24, 48, 50, 26), (48, 40, 42, 50), (41, 49, 51, 43), (49, 25, 27, 51), (44, 52, 49, 41), (52, 28, 25, 49), (45, 53, 52, 44), (53, 29, 28, 52), (40, 48, 53, 45), (48, 24, 29, 53), (46, 54, 50, 42), (54, 30, 26, 50), (47, 55, 54, 46), (55, 31, 30, 54), (43, 51, 55, 47), (51, 27, 31, 55)])
me_cube_002.polygons.foreach_set('use_smooth', [True] * 54)
me_cube_002.materials.append(mat_material_003)
me_cube_002.use_remesh_preserve_volume = False
me_cube_002.use_remesh_preserve_attributes = False
me_cube_002.use_mirror_vertex_groups = False
me_cube_002.update()

# ---- objects
ob_ground_rear = bpy.data.objects.new('Ground_Rear', me_cube_005)
ob_ground_front = bpy.data.objects.new('Ground_Front', me_cube_004)
ob_horse_axis_rear = bpy.data.objects.new('Horse_Axis_Rear', me_cylinder_001)
ob_horse_axis_front = bpy.data.objects.new('Horse_Axis_Front', me_cylinder)
ob_ground_rail = bpy.data.objects.new('Ground_Rail', me_cube_006)
ob_horse_sattle = bpy.data.objects.new('Horse_Sattle', me_cube_001)
ob_lamp = bpy.data.objects.new('Lamp', light_lamp)
ob_horse_tail = bpy.data.objects.new('Horse_Tail', me_cylinder_002)
ob_horse_body = bpy.data.objects.new('Horse_Body', me_cube)
ob_struts_leg_001 = bpy.data.objects.new('Struts_leg.001', me_cylinder_004)
ob_horse_legs_rear = bpy.data.objects.new('Horse_Legs_Rear', me_cube_003)
ob_struts_leg = bpy.data.objects.new('Struts_leg', me_cylinder_003)
ob_horse_eyes = bpy.data.objects.new('Horse_Eyes', me_sphere)
ob_horse_legs_front = bpy.data.objects.new('Horse_Legs_Front', me_cube_002)
ob_camera = bpy.data.objects.new('Camera', cam_camera)

# ---- transforms, parenting, visibility, modifiers, constraints
ob_ground_rear.location = (1.552, -0.003562, -0.4548)
ob_ground_rear.rotation_euler = (0.0, -0.1031, 0.0)
ob_ground_rear.scale = (0.3959, 1.443, 0.07374)
ob_ground_rear.lineart.crease_threshold = 0.0
ob_ground_front.location = (-2.499, -0.003562, -0.4663)
ob_ground_front.rotation_euler = (0.0, 0.1138, 0.0)
ob_ground_front.scale = (0.3978, 1.443, 0.07312)
ob_ground_front.lineart.crease_threshold = 0.0
ob_horse_axis_rear.location = (1.629, -0.04775, 1.62)
ob_horse_axis_rear.rotation_euler = (1.571, -0.0, 0.0)
ob_horse_axis_rear.scale = (0.08955, 0.08955, 0.4621)
ob_horse_axis_rear.lineart.crease_threshold = 0.0
ob_horse_axis_front.location = (-1.363, -0.04445, 1.664)
ob_horse_axis_front.rotation_euler = (1.571, -0.0, 0.0)
ob_horse_axis_front.scale = (0.08955, 0.08955, 0.4204)
ob_horse_axis_front.lineart.crease_threshold = 0.0
ob_ground_rail.location = (-0.4091, -1.606, -0.4982)
ob_ground_rail.rotation_euler = (-0.0, 1.571, 0.0)
ob_ground_rail.scale = (0.1588, 0.1566, 4.609)
ob_ground_rail.lineart.crease_threshold = 0.0
_m = ob_ground_rail.modifiers.new('Subsurf', 'SUBSURF')
_m.uv_smooth = 'PRESERVE_CORNERS'
_m.render_levels = 4
_m.show_only_control_edges = False
_m = ob_ground_rail.modifiers.new('Mirror', 'MIRROR')
_m.use_axis = (False, False, True)
_m.mirror_object = ob_horse_axis_front
ob_horse_sattle.location = (0.1889, -0.02266, 2.428)
ob_horse_sattle.scale = (0.7969, 1.323, 0.1078)
ob_horse_sattle.lineart.crease_threshold = 0.0
_m = ob_horse_sattle.modifiers.new('Subsurf', 'SUBSURF')
_m.uv_smooth = 'PRESERVE_CORNERS'
_m.render_levels = 4
_m.show_only_control_edges = False
ob_lamp.location = (-4.491, -6.617, 5.904)
ob_lamp.rotation_euler = (0.6503, 0.05522, 1.866)
ob_lamp.lock_rotations_4d = False
ob_lamp.empty_display_type = 'ARROWS'
ob_lamp.color = (0.0, 0.0, 0.0, 0.0)
ob_lamp.lineart.crease_threshold = 0.0
ob_horse_tail.location = (1.731, -0.03414, 2.342)
ob_horse_tail.rotation_euler = (0.0, 1.051, 0.0)
ob_horse_tail.scale = (0.02679, -0.07381, -0.339)
ob_horse_tail.lineart.crease_threshold = 0.0
ob_horse_tail.use_mesh_mirror_x = True
_vg = ob_horse_tail.vertex_groups.new(name='Group')
_m = ob_horse_tail.modifiers.new('ParticleSystem 1', 'PARTICLE_SYSTEM')
_m = ob_horse_tail.modifiers.new('Subsurf', 'SUBSURF')
_m.uv_smooth = 'PRESERVE_CORNERS'
_m.levels = 2
_m.render_levels = 4
_m.show_only_control_edges = False
ob_horse_body.location = (-0.002351, -0.02242, 1.009)
ob_horse_body.scale = (2.017, 0.2354, 1.0)
ob_horse_body.lineart.crease_threshold = 0.0
_vg = ob_horse_body.vertex_groups.new(name='Group')
_m = ob_horse_body.modifiers.new('Subsurf', 'SUBSURF')
_m.uv_smooth = 'PRESERVE_CORNERS'
_m.render_levels = 4
_m.show_only_control_edges = False
_m = ob_horse_body.modifiers.new('ParticleSystem 1', 'PARTICLE_SYSTEM')
ob_struts_leg_001.location = (-1.234, -0.6059, 4.011)
ob_struts_leg_001.rotation_euler = (1.571, -0.0, 0.0)
ob_struts_leg_001.scale = (0.1053, 0.1053, 0.4723)
ob_struts_leg_001.lineart.crease_threshold = 0.0
_m = ob_struts_leg_001.modifiers.new('Mirror', 'MIRROR')
_m.use_axis = (False, True, False)
_m.mirror_object = ob_horse_body
ob_horse_legs_rear.location = (1.363, -0.4414, 0.7783)
ob_horse_legs_rear.rotation_euler = (0.0, -0.1714, 0.0)
ob_horse_legs_rear.scale = (0.5549, -0.1361, 1.373)
ob_horse_legs_rear.lineart.crease_threshold = 0.0
_m = ob_horse_legs_rear.modifiers.new('Subsurf', 'SUBSURF')
_m.uv_smooth = 'PRESERVE_CORNERS'
_m.render_levels = 4
_m.show_only_control_edges = False
_m = ob_horse_legs_rear.modifiers.new('Mirror', 'MIRROR')
_m.use_axis = (False, True, False)
_m.mirror_object = ob_horse_body
_m = ob_horse_legs_rear.modifiers.new('Boolean', 'BOOLEAN')
_m.object = ob_horse_axis_rear
_m.solver = 'FAST'
ob_struts_leg.location = (-1.519, -0.9032, 1.048)
ob_struts_leg.rotation_euler = (1.571, -0.0, 0.0)
ob_struts_leg.scale = (0.1053, 0.1053, 0.4723)
ob_struts_leg.lineart.crease_threshold = 0.0
_m = ob_struts_leg.modifiers.new('Mirror', 'MIRROR')
_m.use_axis = (False, True, False)
_m.mirror_object = ob_horse_body
ob_horse_eyes.location = (-2.67, 0.2374, 3.816)
ob_horse_eyes.scale = (0.09279, 0.1151, 0.09279)
ob_horse_eyes.lineart.crease_threshold = 0.0
_m = ob_horse_eyes.modifiers.new('Mirror', 'MIRROR')
_m.use_axis = (False, True, False)
_m.merge_threshold = 0.014
_m.mirror_object = ob_horse_body
_m = ob_horse_eyes.modifiers.new('Subsurf', 'SUBSURF')
_m.uv_smooth = 'PRESERVE_CORNERS'
_m.render_levels = 4
_m.show_only_control_edges = False
ob_horse_legs_front.location = (-1.274, -0.4719, 0.9689)
ob_horse_legs_front.rotation_euler = (0.0, 0.2095, 0.0)
ob_horse_legs_front.scale = (0.4991, 0.1842, 1.0)
ob_horse_legs_front.lineart.crease_threshold = 0.0
_m = ob_horse_legs_front.modifiers.new('Subsurf', 'SUBSURF')
_m.uv_smooth = 'PRESERVE_CORNERS'
_m.render_levels = 4
_m.show_only_control_edges = False
_m = ob_horse_legs_front.modifiers.new('Mirror', 'MIRROR')
_m.use_axis = (False, True, False)
_m.mirror_object = ob_horse_body
_m = ob_horse_legs_front.modifiers.new('Boolean', 'BOOLEAN')
_m.object = ob_horse_axis_front
_m.solver = 'FAST'
ob_camera.location = (-6.936, -17.55, 5.839)
ob_camera.rotation_euler = (1.333, 0.00092, -0.3205)
ob_camera.scale = (12.11, 12.11, 12.11)
ob_camera.lock_rotations_4d = False
ob_camera.empty_display_type = 'ARROWS'
ob_camera.color = (0.0, 0.0, 0.0, 0.0)
ob_camera.display_type = 'WIRE'
ob_camera.lineart.crease_threshold = 0.0

# ---- collection membership
col_collection_1.objects.link(ob_ground_rear)
col_collection_1.objects.link(ob_ground_front)
col_collection_1.objects.link(ob_horse_axis_rear)
col_collection_1.objects.link(ob_horse_axis_front)
col_collection_1.objects.link(ob_ground_rail)
col_collection_1.objects.link(ob_horse_sattle)
col_collection_1.objects.link(ob_lamp)
col_collection_1.objects.link(ob_horse_tail)
col_collection_1.objects.link(ob_horse_body)
col_collection_1.objects.link(ob_struts_leg_001)
col_collection_1.objects.link(ob_horse_legs_rear)
col_collection_1.objects.link(ob_struts_leg)
col_collection_1.objects.link(ob_horse_eyes)
col_collection_1.objects.link(ob_horse_legs_front)
col_collection_1.objects.link(ob_camera)

# ---- scene / render settings (as saved in the file)
scene.camera = ob_camera
scene.frame_start = 1; scene.frame_end = 250; scene.frame_set(1)
scene.render.engine = 'BLENDER_EEVEE_NEXT'
scene.render.image_settings.color_mode = 'RGB'
scene.render.image_settings.compression = 90
scene.render.resolution_percentage = 50
scene.render.dither_intensity = 0.0
scene.render.bake_margin = 2
scene.render.bake_bias = 0.0
scene.cycles.use_denoising = False
scene.cycles.samples = 10
scene.cycles.sampling_pattern = 'TABULATED_SOBOL'
scene.cycles.light_sampling_threshold = 0.0
scene.cycles.use_adaptive_sampling = False
scene.cycles.use_light_tree = False
scene.cycles.blur_glossy = 0.0
scene.cycles.volume_bounces = 1
scene.cycles.pixel_filter_type = 'GAUSSIAN'
scene.cycles.sample_clamp_indirect = 0.0
scene.view_settings.view_transform = 'Standard'
bpy.context.view_layer.update()
